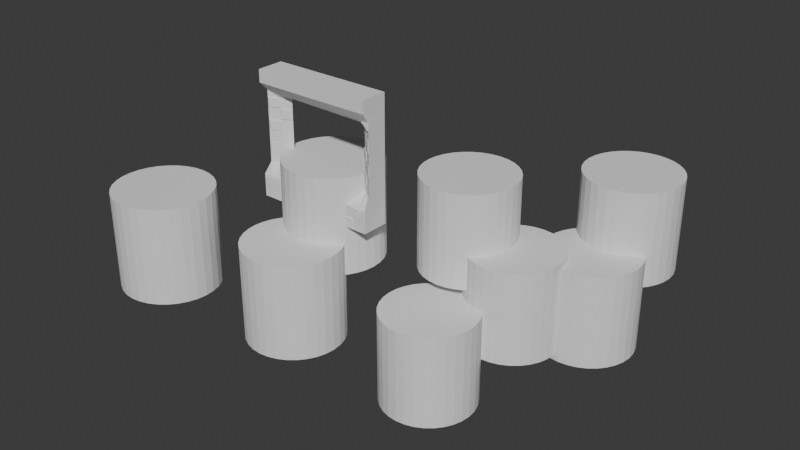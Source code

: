 # Source: Window.blend  (saved by Blender 4.5.88; exported with 4.5.12 LTS)
import bpy
from mathutils import Matrix  # noqa: F401  (used for matrix-valued properties, if any)

bpy.ops.wm.read_factory_settings(use_empty=True)
scene = bpy.context.scene
scene.name = 'Scene'

# ---- collections
col_collection = bpy.data.collections.new('Collection'); scene.collection.children.link(col_collection)

# ---- world
world_world = bpy.data.worlds.new('World'); scene.world = world_world
world_world.use_nodes = True; world_world.node_tree.nodes.clear()
_N = world_world.node_tree.nodes; _L = world_world.node_tree.links
n0 = _N.new('ShaderNodeOutputWorld'); n0.name = 'World Output'; n0.location = (200, 100)
n1 = _N.new('ShaderNodeBackground'); n1.name = 'Background'; n1.location = (-200, 100)
n1.inputs[0].default_value = (0.05088, 0.05088, 0.05088, 1.0)
_L.new(n1.outputs[0], n0.inputs[0])
n0.is_active_output = True
world_world.color = (0.05088, 0.05088, 0.05088)
world_world.sun_shadow_jitter_overblur = 0.0

# ---- meshes
me_cube_001 = bpy.data.meshes.new('Cube.001')
me_cube_001.from_pydata([(-1.0, 1.0, 1.0), (1.0, 1.0, 1.0), (-1.0, 1.0, -0.09118), (1.0, 1.0, -0.09422), (-0.9941, 0.689, 0.191), (1.006, 0.7886, 0.1848), (-0.9877, 1.02, 0.08436), (1.0, 1.0, 0.1023), (-1.0, 1.0, 0.8909), (1.0, 1.0, 0.8906), (-0.9941, 0.689, 0.8121), (1.006, 0.7886, 0.8076), (-1.0, 0.0, 1.0), (1.0, 0.0, 1.0), (1.0, 0.0, -0.09419), (-1.0, 0.0, -0.09445), (-1.0, -0.09954, 0.1909), (1.0, 0.0, 0.1871), (1.0, 0.0, 0.1023), (-1.0, 0.0, 0.1021), (-1.0, 0.0, 0.8906), (1.0, 0.0, 0.8906), (0.9993, 0.0, 0.81), (-1.001, -0.09954, 0.8139), (-0.05003, 1.0, 1.0), (-0.05003, 1.0, -0.09263), (-0.04412, 0.3587, 0.1881), (-0.03805, 1.024, 0.09027), (-0.05003, 1.0, 0.8907), (-0.04412, 0.7363, 0.81), (-0.05003, 0.0, 1.0), (-0.6586, 1.0, 1.0), (-0.6586, 1.0, -0.0917), (-0.6527, 0.3284, 0.19), (-0.6692, 1.02, 0.08397), (-0.6586, 1.0, 0.8908), (-0.6527, 0.706, 0.8113), (-0.6586, 0.0, 1.0), (0.5, 1.0, 1.0), (0.5, 1.0, -0.09346), (0.5059, 0.3861, 0.1863), (0.5, 1.0, 0.1029), (0.5, 1.0, 0.8907), (0.5059, 0.7637, 0.8087), (0.5, 0.0, 1.0), (0.2203, 1.0, 1.0), (0.2203, 1.0, -0.09308), (0.2262, 0.3737, 0.1871), (0.2203, 1.0, 0.1032), (0.2203, 1.0, 0.8907), (0.2262, 0.7512, 0.8093), (0.2203, 0.0, 1.0), (0.7798, 1.0, 1.0), (0.7798, 1.0, -0.09385), (0.7857, 0.3989, 0.1855), (0.7798, 1.0, 0.1026), (0.7798, 1.0, 0.8906), (0.7857, 0.7764, 0.8082), (0.7798, 0.0, 1.0), (-0.3448, 1.0, 1.0), (-0.3448, 1.0, -0.09218), (-0.3389, 0.3441, 0.189), (-0.3262, 1.024, 0.09063), (-0.3448, 1.0, 0.8908), (-0.3389, 0.7216, 0.8106), (-0.3448, 0.0, 1.0), (-0.9941, 0.689, 0.4667), (1.006, 0.7886, 0.4614), (-1.0, -0.09954, 0.4676), (0.9997, 0.0, 0.4637), (-0.6527, 0.3284, 0.4658), (0.7857, 0.3989, 0.462), (-1.001, -0.09954, 0.6679), (0.9995, 0.0, 0.664), (-0.6527, 0.3284, 0.6657), (0.7857, 0.3989, 0.6622), (-0.9941, 0.689, 0.6665), (1.006, 0.7886, 0.6616), (-0.9941, 0.689, 0.37), (1.006, 0.7886, 0.3642), (-1.0, -0.09954, 0.3704), (0.9998, 0.0, 0.3665), (-0.6527, 0.3284, 0.369), (0.7857, 0.3989, 0.3649), (-1.001, -0.09954, 0.7555), (0.9994, 0.0, 0.7516), (-0.04412, 0.3587, 0.7517), (-0.6527, 0.3284, 0.7531), (0.5059, 0.3861, 0.7504), (0.2262, 0.3737, 0.751), (0.7857, 0.3989, 0.7498), (-0.3389, 0.3441, 0.7524), (-0.9941, 0.689, 0.7539), (1.006, 0.7886, 0.7492), (-0.9941, 0.689, 0.2751), (1.006, 0.7886, 0.2691), (-1.0, -0.09954, 0.2752), (0.9999, 0.0, 0.2714), (-0.6527, 0.3284, 0.2741), (0.7857, 0.3989, 0.2698), (-0.9941, 0.689, 0.565), (1.006, 0.7886, 0.5599), (-1.0, -0.09954, 0.5661), (0.9996, 0.0, 0.5622), (-0.6527, 0.3284, 0.5642), (0.7857, 0.3989, 0.5605), (-0.8293, 1.0, 1.0), (-0.8293, 1.0, -0.09144), (-0.8234, 0.5087, 0.1905), (-0.8285, 1.02, 0.08417), (-0.8293, 1.0, 0.8909), (-0.8234, 0.6975, 0.8117), (-0.8293, 0.0, 1.0), (-0.8234, 0.5087, 0.4663), (-0.8234, 0.5087, 0.6661), (-0.8234, 0.5087, 0.3695), (-0.8234, 0.5087, 0.7535), (-0.8234, 0.5087, 0.2746), (-0.8234, 0.5087, 0.5646), (-0.4956, 1.0, 1.0), (-0.4956, 1.0, 0.8908), (-0.4896, 0.7141, 0.811), (-0.4956, 0.0, 1.0), (-0.4896, 0.3366, 0.7527), (-0.5017, 1.0, -0.09194), (-0.4958, 0.3363, 0.1895), (-0.5017, 1.0, 0.1042), (-0.1986, 1.0, -0.0924), (-0.1927, 0.3513, 0.1885), (-0.1833, 1.024, 0.09045), (0.09053, 1.0, -0.09286), (0.09644, 0.3665, 0.1876), (0.09053, 1.0, 0.1034), (0.3601, 1.0, -0.09327), (0.366, 0.3799, 0.1867), (0.3601, 1.0, 0.1031), (0.6517, 1.0, -0.09367), (0.6576, 0.393, 0.1859), (0.6517, 1.0, 0.1028), (0.6514, 1.0, 1.0), (0.6514, 1.0, 0.8906), (0.6573, 0.7706, 0.8084), (0.6514, 0.0, 1.0), (0.6573, 0.393, 0.7501), (0.3601, 1.0, 1.0), (0.3601, 1.0, 0.8907), (0.366, 0.7575, 0.809), (0.3601, 0.0, 1.0), (0.366, 0.3799, 0.7507), (0.09115, 1.0, 1.0), (0.09115, 1.0, 0.8907), (0.09706, 0.7441, 0.8096), (0.09115, 0.0, 1.0), (0.09706, 0.3665, 0.7513), (-0.1914, 1.0, 1.0), (-0.1914, 1.0, 0.8908), (-0.1855, 0.7293, 0.8103), (-0.1914, 0.0, 1.0), (-0.1855, 0.3517, 0.752), (0.8899, 1.0, 1.0), (0.8899, 1.0, -0.09403), (0.8958, 0.5937, 0.1852), (0.8899, 1.0, 0.1025), (0.8899, 1.0, 0.8906), (0.8958, 0.7825, 0.8079), (0.8899, 0.0, 1.0), (0.8958, 0.5937, 0.4617), (0.8958, 0.5937, 0.6619), (0.8958, 0.5937, 0.3645), (0.8958, 0.5937, 0.7495), (0.8958, 0.5937, 0.2694), (0.8958, 0.5937, 0.5602), (-0.9877, 1.02, 0.009238), (1.0, 1.0, 0.004045), (-1.0, 0.0, 0.003834), (1.0, 0.0, 0.004068), (-0.03805, 1.024, -0.001194), (-0.6692, 1.02, 0.008798), (0.5, 1.0, 0.004735), (0.2208, 1.017, -0.008912), (0.7798, 1.0, 0.004381), (-0.3483, 1.013, -0.005202), (-0.8293, 1.0, 0.006572), (-0.4998, 1.013, -0.004993), (-0.1986, 1.0, 0.0057), (0.09731, 1.017, -0.008723), (0.3601, 1.0, 0.004908), (0.6517, 1.0, 0.004543), (0.8899, 1.0, 0.004213), (-0.8293, 1.0, 0.1046), (-0.6586, 1.0, 0.1044), (-0.6513, 1.013, -0.004784), (-1.0, 1.0, 0.1048), (-1.0, 1.0, 0.006807), (-0.8284, 1.02, 0.009018), (-0.4998, 1.013, -0.0922), (-0.3483, 1.013, -0.09243), (-0.6586, 1.0, 0.006336), (-0.6513, 1.013, -0.09197), (-0.3262, 1.024, -0.0007956), (-0.5017, 1.0, 0.006119), (-0.1986, 1.0, 0.1038), (-0.05003, 1.0, 0.1036), (-0.03699, 1.017, -0.008517), (-0.3448, 1.0, 0.005902), (-0.3448, 1.0, 0.104), (-0.1833, 1.024, -0.0009929), (0.09733, 1.017, -0.09436), (0.2208, 1.017, -0.09457), (-0.05003, 1.0, 0.005495), (-0.03699, 1.017, -0.09414), (0.2203, 1.0, 0.005081), (0.09053, 1.0, 0.00528), (0.3473, 1.029, 0.01344), (0.2228, 1.029, 0.01359), (0.2228, 1.029, 0.09637), (0.3473, 1.029, 0.09623), (0.4871, 1.029, 0.01327), (0.3627, 1.029, 0.01342), (0.3627, 1.029, 0.09621), (0.4871, 1.029, 0.09608), (0.7704, 1.024, -0.08976), (0.6526, 1.024, -0.0896), (0.6526, 1.024, -0.001589), (0.7704, 1.024, -0.001738), (0.6424, 1.024, -0.08958), (0.5009, 1.024, -0.08939), (0.5009, 1.024, -0.001397), (0.6424, 1.024, -0.001576), (0.8781, 1.028, 0.009177), (0.7815, 1.028, 0.009324), (0.7815, 1.028, 0.09401), (0.8781, 1.028, 0.09388), (0.9882, 1.028, 0.009008), (0.8916, 1.028, 0.009156), (0.8916, 1.028, 0.09386), (0.9882, 1.028, 0.09373), (0.8835, 0.6046, 0.2719), (0.7795, 0.4206, 0.2723), (0.7795, 0.4206, 0.3548), (0.8835, 0.6046, 0.3544), (0.9945, 0.7929, 0.3718), (0.893, 0.6133, 0.3721), (0.893, 0.6133, 0.4517), (0.9945, 0.7929, 0.4514), (0.8796, 0.6034, 0.4717), (0.7793, 0.426, 0.472), (0.7793, 0.426, 0.5505), (0.8796, 0.6034, 0.5502), (0.9932, 0.7964, 0.5666), (0.8909, 0.6153, 0.5669), (0.8909, 0.6153, 0.6528), (0.9932, 0.7964, 0.6526), (0.8867, 0.5932, 0.6723), (0.7868, 0.4164, 0.6725), (0.7868, 0.4164, 0.7395), (0.8867, 0.5932, 0.7392), (0.989, 0.8167, 0.7497), (0.899, 0.6371, 0.7527), (0.8861, 0.8093, 0.8035), (0.9916, 0.814, 0.805), (-0.6518, 0.3419, 0.1968), (-0.8006, 0.4991, 0.1972), (-0.8006, 0.4991, 0.2495), (-0.6518, 0.3419, 0.2491), (0.9651, 0.8101, 0.7637), (0.9061, 0.6911, 0.765), (0.8932, 0.7967, 0.7962), (0.9688, 0.806, 0.7955), (-0.8173, 0.5152, 0.271), (-0.9817, 0.6888, 0.2715), (-0.9817, 0.6888, 0.3572), (-0.8173, 0.5152, 0.3567), (-0.6561, 0.3411, 0.3699), (-0.8172, 0.5112, 0.3704), (-0.8172, 0.5112, 0.4532), (-0.6561, 0.3411, 0.4527), (-0.8068, 0.5281, 0.4732), (-0.9625, 0.6926, 0.4736), (-0.9625, 0.6926, 0.5501), (-0.8068, 0.5281, 0.5497), (-0.6453, 0.3453, 0.5763), (-0.7993, 0.508, 0.5767), (-0.7993, 0.508, 0.654), (-0.6453, 0.3453, 0.6536), (-0.8095, 0.5288, 0.6688), (-0.971, 0.6994, 0.6692), (-0.971, 0.6994, 0.7433), (-0.8095, 0.5288, 0.7429), (-1.907, 1.979, -0.7737), (-1.907, 1.979, 0.07376), (-1.755, 2.013, -0.7737), (-1.755, 2.013, 0.07376), (-1.608, 2.113, -0.7737), (-1.608, 2.113, 0.07376), (-1.473, 2.275, -0.7737), (-1.473, 2.275, 0.07376), (-1.355, 2.493, -0.7737), (-1.355, 2.493, 0.07376), (-1.258, 2.759, -0.7737), (-1.258, 2.759, 0.07376), (-1.186, 3.062, -0.7737), (-1.186, 3.062, 0.07376), (-1.141, 3.391, -0.7737), (-1.141, 3.391, 0.07376), (-1.126, 3.734, -0.7737), (-1.126, 3.734, 0.07376), (-1.141, 4.076, -0.7737), (-1.141, 4.076, 0.07376), (-1.186, 4.405, -0.7737), (-1.186, 4.405, 0.07376), (-1.258, 4.708, -0.7737), (-1.258, 4.708, 0.07376), (-1.355, 4.974, -0.7737), (-1.355, 4.974, 0.07376), (-1.473, 5.192, -0.7737), (-1.473, 5.192, 0.07376), (-1.608, 5.354, -0.7737), (-1.608, 5.354, 0.07376), (-1.755, 5.454, -0.7737), (-1.755, 5.454, 0.07376), (-1.907, 5.488, -0.7737), (-1.907, 5.488, 0.07376), (-2.06, 5.454, -0.7737), (-2.06, 5.454, 0.07376), (-2.206, 5.354, -0.7737), (-2.206, 5.354, 0.07376), (-2.341, 5.192, -0.7737), (-2.341, 5.192, 0.07376), (-2.46, 4.974, -0.7737), (-2.46, 4.974, 0.07376), (-2.557, 4.708, -0.7737), (-2.557, 4.708, 0.07376), (-2.629, 4.405, -0.7737), (-2.629, 4.405, 0.07376), (-2.674, 4.076, -0.7737), (-2.674, 4.076, 0.07376), (-2.689, 3.734, -0.7737), (-2.689, 3.734, 0.07376), (-2.674, 3.391, -0.7737), (-2.674, 3.391, 0.07376), (-2.629, 3.062, -0.7737), (-2.629, 3.062, 0.07376), (-2.557, 2.759, -0.7737), (-2.557, 2.759, 0.07376), (-2.46, 2.493, -0.7737), (-2.46, 2.493, 0.07376), (-2.341, 2.275, -0.7737), (-2.341, 2.275, 0.07376), (-2.206, 2.113, -0.7737), (-2.206, 2.113, 0.07376), (-2.06, 2.013, -0.7737), (-2.06, 2.013, 0.07376), (-0.047, 0.207, -1.095), (-0.047, 0.207, -0.248), (0.1054, 0.2407, -1.095), (0.1054, 0.2407, -0.248), (0.252, 0.3406, -1.095), (0.252, 0.3406, -0.248), (0.387, 0.5027, -1.095), (0.387, 0.5027, -0.248), (0.5054, 0.7209, -1.095), (0.5054, 0.7209, -0.248), (0.6026, 0.9867, -1.095), (0.6026, 0.9867, -0.248), (0.6748, 1.29, -1.095), (0.6748, 1.29, -0.248), (0.7192, 1.619, -1.095), (0.7192, 1.619, -0.248), (0.7342, 1.961, -1.095), (0.7342, 1.961, -0.248), (0.7192, 2.304, -1.095), (0.7192, 2.304, -0.248), (0.6748, 2.633, -1.095), (0.6748, 2.633, -0.248), (0.6026, 2.936, -1.095), (0.6026, 2.936, -0.248), (0.5054, 3.202, -1.095), (0.5054, 3.202, -0.248), (0.387, 3.42, -1.095), (0.387, 3.42, -0.248), (0.252, 3.582, -1.095), (0.252, 3.582, -0.248), (0.1054, 3.682, -1.095), (0.1054, 3.682, -0.248), (-0.047, 3.716, -1.095), (-0.047, 3.716, -0.248), (-0.1994, 3.682, -1.095), (-0.1994, 3.682, -0.248), (-0.346, 3.582, -1.095), (-0.346, 3.582, -0.248), (-0.481, 3.42, -1.095), (-0.481, 3.42, -0.248), (-0.5994, 3.202, -1.095), (-0.5994, 3.202, -0.248), (-0.6966, 2.936, -1.095), (-0.6966, 2.936, -0.248), (-0.7688, 2.633, -1.095), (-0.7688, 2.633, -0.248), (-0.8132, 2.304, -1.095), (-0.8132, 2.304, -0.248), (-0.8283, 1.961, -1.095), (-0.8283, 1.961, -0.248), (-0.8132, 1.619, -1.095), (-0.8132, 1.619, -0.248), (-0.7688, 1.29, -1.095), (-0.7688, 1.29, -0.248), (-0.6966, 0.9867, -1.095), (-0.6966, 0.9867, -0.248), (-0.5994, 0.7209, -1.095), (-0.5994, 0.7209, -0.248), (-0.481, 0.5027, -1.095), (-0.481, 0.5027, -0.248), (-0.346, 0.3406, -1.095), (-0.346, 0.3406, -0.248), (-0.1994, 0.2407, -1.095), (-0.1994, 0.2407, -0.248), (2.359, -4.837, -1.218), (2.359, -4.837, -0.3707), (2.511, -4.803, -1.218), (2.511, -4.803, -0.3707), (2.658, -4.703, -1.218), (2.658, -4.703, -0.3707), (2.793, -4.541, -1.218), (2.793, -4.541, -0.3707), (2.911, -4.323, -1.218), (2.911, -4.323, -0.3707), (3.008, -4.057, -1.218), (3.008, -4.057, -0.3707), (3.08, -3.753, -1.218), (3.08, -3.753, -0.3707), (3.125, -3.424, -1.218), (3.125, -3.424, -0.3707), (3.14, -3.082, -1.218), (3.14, -3.082, -0.3707), (3.125, -2.74, -1.218), (3.125, -2.74, -0.3707), (3.08, -2.411, -1.218), (3.08, -2.411, -0.3707), (3.008, -2.107, -1.218), (3.008, -2.107, -0.3707), (2.911, -1.842, -1.218), (2.911, -1.842, -0.3707), (2.793, -1.623, -1.218), (2.793, -1.623, -0.3707), (2.658, -1.461, -1.218), (2.658, -1.461, -0.3707), (2.511, -1.361, -1.218), (2.511, -1.361, -0.3707), (2.359, -1.328, -1.218), (2.359, -1.328, -0.3707), (2.206, -1.361, -1.218), (2.206, -1.361, -0.3707), (2.06, -1.461, -1.218), (2.06, -1.461, -0.3707), (1.925, -1.623, -1.218), (1.925, -1.623, -0.3707), (1.806, -1.842, -1.218), (1.806, -1.842, -0.3707), (1.709, -2.107, -1.218), (1.709, -2.107, -0.3707), (1.637, -2.411, -1.218), (1.637, -2.411, -0.3707), (1.592, -2.74, -1.218), (1.592, -2.74, -0.3707), (1.577, -3.082, -1.218), (1.577, -3.082, -0.3707), (1.592, -3.424, -1.218), (1.592, -3.424, -0.3707), (1.637, -3.753, -1.218), (1.637, -3.753, -0.3707), (1.709, -4.057, -1.218), (1.709, -4.057, -0.3707), (1.806, -4.323, -1.218), (1.806, -4.323, -0.3707), (1.925, -4.541, -1.218), (1.925, -4.541, -0.3707), (2.06, -4.703, -1.218), (2.06, -4.703, -0.3707), (2.206, -4.803, -1.218), (2.206, -4.803, -0.3707), (1.526, -4.719, -0.6717), (1.526, -4.719, 0.1758), (1.679, -4.686, -0.6717), (1.679, -4.686, 0.1758), (1.825, -4.586, -0.6717), (1.825, -4.586, 0.1758), (1.96, -4.424, -0.6717), (1.96, -4.424, 0.1758), (2.079, -4.205, -0.6717), (2.079, -4.205, 0.1758), (2.176, -3.94, -0.6717), (2.176, -3.94, 0.1758), (2.248, -3.636, -0.6717), (2.248, -3.636, 0.1758), (2.292, -3.307, -0.6717), (2.292, -3.307, 0.1758), (2.307, -2.965, -0.6717), (2.307, -2.965, 0.1758), (2.292, -2.623, -0.6717), (2.292, -2.623, 0.1758), (2.248, -2.294, -0.6717), (2.248, -2.294, 0.1758), (2.176, -1.99, -0.6717), (2.176, -1.99, 0.1758), (2.079, -1.724, -0.6717), (2.079, -1.724, 0.1758), (1.96, -1.506, -0.6717), (1.96, -1.506, 0.1758), (1.825, -1.344, -0.6717), (1.825, -1.344, 0.1758), (1.679, -1.244, -0.6717), (1.679, -1.244, 0.1758), (1.526, -1.211, -0.6717), (1.526, -1.211, 0.1758), (1.374, -1.244, -0.6717), (1.374, -1.244, 0.1758), (1.227, -1.344, -0.6717), (1.227, -1.344, 0.1758), (1.092, -1.506, -0.6717), (1.092, -1.506, 0.1758), (0.9737, -1.724, -0.6717), (0.9737, -1.724, 0.1758), (0.8766, -1.99, -0.6717), (0.8766, -1.99, 0.1758), (0.8044, -2.294, -0.6717), (0.8044, -2.294, 0.1758), (0.7599, -2.623, -0.6717), (0.7599, -2.623, 0.1758), (0.7449, -2.965, -0.6717), (0.7449, -2.965, 0.1758), (0.7599, -3.307, -0.6717), (0.7599, -3.307, 0.1758), (0.8044, -3.636, -0.6717), (0.8044, -3.636, 0.1758), (0.8766, -3.94, -0.6717), (0.8766, -3.94, 0.1758), (0.9737, -4.205, -0.6717), (0.9737, -4.205, 0.1758), (1.092, -4.424, -0.6717), (1.092, -4.424, 0.1758), (1.227, -4.586, -0.6717), (1.227, -4.586, 0.1758), (1.374, -4.686, -0.6717), (1.374, -4.686, 0.1758), (1.718, -2.086, -1.621), (1.718, -2.086, -0.7736), (1.87, -2.053, -1.621), (1.87, -2.053, -0.7736), (2.017, -1.953, -1.621), (2.017, -1.953, -0.7736), (2.152, -1.791, -1.621), (2.152, -1.791, -0.7736), (2.271, -1.573, -1.621), (2.271, -1.573, -0.7736), (2.368, -1.307, -1.621), (2.368, -1.307, -0.7736), (2.44, -1.003, -1.621), (2.44, -1.003, -0.7736), (2.484, -0.6742, -1.621), (2.484, -0.6742, -0.7736), (2.499, -0.332, -1.621), (2.499, -0.332, -0.7736), (2.484, 0.0103, -1.621), (2.484, 0.0103, -0.7736), (2.44, 0.3394, -1.621), (2.44, 0.3394, -0.7736), (2.368, 0.6427, -1.621), (2.368, 0.6427, -0.7736), (2.271, 0.9086, -1.621), (2.271, 0.9086, -0.7736), (2.152, 1.127, -1.621), (2.152, 1.127, -0.7736), (2.017, 1.289, -1.621), (2.017, 1.289, -0.7736), (1.87, 1.389, -1.621), (1.87, 1.389, -0.7736), (1.718, 1.422, -1.621), (1.718, 1.422, -0.7736), (1.566, 1.389, -1.621), (1.566, 1.389, -0.7736), (1.419, 1.289, -1.621), (1.419, 1.289, -0.7736), (1.284, 1.127, -1.621), (1.284, 1.127, -0.7736), (1.166, 0.9086, -1.621), (1.166, 0.9086, -0.7736), (1.068, 0.6427, -1.621), (1.068, 0.6427, -0.7736), (0.9963, 0.3394, -1.621), (0.9963, 0.3394, -0.7736), (0.9518, 0.0103, -1.621), (0.9518, 0.0103, -0.7736), (0.9368, -0.332, -1.621), (0.9368, -0.332, -0.7736), (0.9518, -0.6742, -1.621), (0.9518, -0.6742, -0.7736), (0.9963, -1.003, -1.621), (0.9963, -1.003, -0.7736), (1.068, -1.307, -1.621), (1.068, -1.307, -0.7736), (1.166, -1.573, -1.621), (1.166, -1.573, -0.7736), (1.284, -1.791, -1.621), (1.284, -1.791, -0.7736), (1.419, -1.953, -1.621), (1.419, -1.953, -0.7736), (1.566, -2.053, -1.621), (1.566, -2.053, -0.7736), (3.218, -6.622, -1.267), (3.218, -6.622, -0.4193), (3.37, -6.588, -1.267), (3.37, -6.588, -0.4193), (3.517, -6.488, -1.267), (3.517, -6.488, -0.4193), (3.652, -6.326, -1.267), (3.652, -6.326, -0.4193), (3.77, -6.108, -1.267), (3.77, -6.108, -0.4193), (3.867, -5.842, -1.267), (3.867, -5.842, -0.4193), (3.939, -5.539, -1.267), (3.939, -5.539, -0.4193), (3.984, -5.21, -1.267), (3.984, -5.21, -0.4193), (3.999, -4.867, -1.267), (3.999, -4.867, -0.4193), (3.984, -4.525, -1.267), (3.984, -4.525, -0.4193), (3.939, -4.196, -1.267), (3.939, -4.196, -0.4193), (3.867, -3.893, -1.267), (3.867, -3.893, -0.4193), (3.77, -3.627, -1.267), (3.77, -3.627, -0.4193), (3.652, -3.409, -1.267), (3.652, -3.409, -0.4193), (3.517, -3.247, -1.267), (3.517, -3.247, -0.4193), (3.37, -3.147, -1.267), (3.37, -3.147, -0.4193), (3.218, -3.113, -1.267), (3.218, -3.113, -0.4193), (3.065, -3.147, -1.267), (3.065, -3.147, -0.4193), (2.919, -3.247, -1.267), (2.919, -3.247, -0.4193), (2.784, -3.409, -1.267), (2.784, -3.409, -0.4193), (2.665, -3.627, -1.267), (2.665, -3.627, -0.4193), (2.568, -3.893, -1.267), (2.568, -3.893, -0.4193), (2.496, -4.196, -1.267), (2.496, -4.196, -0.4193), (2.451, -4.525, -1.267), (2.451, -4.525, -0.4193), (2.436, -4.867, -1.267), (2.436, -4.867, -0.4193), (2.451, -5.21, -1.267), (2.451, -5.21, -0.4193), (2.496, -5.539, -1.267), (2.496, -5.539, -0.4193), (2.568, -5.842, -1.267), (2.568, -5.842, -0.4193), (2.665, -6.108, -1.267), (2.665, -6.108, -0.4193), (2.784, -6.326, -1.267), (2.784, -6.326, -0.4193), (2.919, -6.488, -1.267), (2.919, -6.488, -0.4193), (3.065, -6.588, -1.267), (3.065, -6.588, -0.4193), (3.3, -8.612, -0.7087), (3.3, -8.612, 0.1387), (3.453, -8.578, -0.7087), (3.453, -8.578, 0.1387), (3.599, -8.478, -0.7087), (3.599, -8.478, 0.1387), (3.734, -8.316, -0.7087), (3.734, -8.316, 0.1387), (3.853, -8.098, -0.7087), (3.853, -8.098, 0.1387), (3.95, -7.832, -0.7087), (3.95, -7.832, 0.1387), (4.022, -7.528, -0.7087), (4.022, -7.528, 0.1387), (4.067, -7.199, -0.7087), (4.067, -7.199, 0.1387), (4.082, -6.857, -0.7087), (4.082, -6.857, 0.1387), (4.067, -6.515, -0.7087), (4.067, -6.515, 0.1387), (4.022, -6.186, -0.7087), (4.022, -6.186, 0.1387), (3.95, -5.882, -0.7087), (3.95, -5.882, 0.1387), (3.853, -5.617, -0.7087), (3.853, -5.617, 0.1387), (3.734, -5.398, -0.7087), (3.734, -5.398, 0.1387), (3.599, -5.236, -0.7087), (3.599, -5.236, 0.1387), (3.453, -5.136, -0.7087), (3.453, -5.136, 0.1387), (3.3, -5.103, -0.7087), (3.3, -5.103, 0.1387), (3.148, -5.136, -0.7087), (3.148, -5.136, 0.1387), (3.001, -5.236, -0.7087), (3.001, -5.236, 0.1387), (2.866, -5.398, -0.7087), (2.866, -5.398, 0.1387), (2.748, -5.617, -0.7087), (2.748, -5.617, 0.1387), (2.651, -5.882, -0.7087), (2.651, -5.882, 0.1387), (2.579, -6.186, -0.7087), (2.579, -6.186, 0.1387), (2.534, -6.515, -0.7087), (2.534, -6.515, 0.1387), (2.519, -6.857, -0.7087), (2.519, -6.857, 0.1387), (2.534, -7.199, -0.7087), (2.534, -7.199, 0.1387), (2.579, -7.528, -0.7087), (2.579, -7.528, 0.1387), (2.651, -7.832, -0.7087), (2.651, -7.832, 0.1387), (2.748, -8.098, -0.7087), (2.748, -8.098, 0.1387), (2.866, -8.316, -0.7087), (2.866, -8.316, 0.1387), (3.001, -8.478, -0.7087), (3.001, -8.478, 0.1387), (3.148, -8.578, -0.7087), (3.148, -8.578, 0.1387), (0.0, -1.754, -0.5211), (0.0, -1.754, 0.3263), (0.1524, -1.721, -0.5211), (0.1524, -1.721, 0.3263), (0.299, -1.621, -0.5211), (0.299, -1.621, 0.3263), (0.434, -1.459, -0.5211), (0.434, -1.459, 0.3263), (0.5524, -1.241, -0.5211), (0.5524, -1.241, 0.3263), (0.6496, -0.9747, -0.5211), (0.6496, -0.9747, 0.3263), (0.7218, -0.6714, -0.5211), (0.7218, -0.6714, 0.3263), (0.7662, -0.3423, -0.5211), (0.7662, -0.3423, 0.3263), (0.7812, 0.0, -0.5211), (0.7812, 0.0, 0.3263), (0.7662, 0.3423, -0.5211), (0.7662, 0.3423, 0.3263), (0.7218, 0.6714, -0.5211), (0.7218, 0.6714, 0.3263), (0.6496, 0.9747, -0.5211), (0.6496, 0.9747, 0.3263), (0.5524, 1.241, -0.5211), (0.5524, 1.241, 0.3263), (0.434, 1.459, -0.5211), (0.434, 1.459, 0.3263), (0.299, 1.621, -0.5211), (0.299, 1.621, 0.3263), (0.1524, 1.721, -0.5211), (0.1524, 1.721, 0.3263), (0.0, 1.754, -0.5211), (0.0, 1.754, 0.3263), (-0.1524, 1.721, -0.5211), (-0.1524, 1.721, 0.3263), (-0.299, 1.621, -0.5211), (-0.299, 1.621, 0.3263), (-0.434, 1.459, -0.5211), (-0.434, 1.459, 0.3263), (-0.5524, 1.241, -0.5211), (-0.5524, 1.241, 0.3263), (-0.6496, 0.9747, -0.5211), (-0.6496, 0.9747, 0.3263), (-0.7218, 0.6714, -0.5211), (-0.7218, 0.6714, 0.3263), (-0.7662, 0.3423, -0.5211), (-0.7662, 0.3423, 0.3263), (-0.7812, 0.0, -0.5211), (-0.7812, 0.0, 0.3263), (-0.7662, -0.3423, -0.5211), (-0.7662, -0.3423, 0.3263), (-0.7218, -0.6714, -0.5211), (-0.7218, -0.6714, 0.3263), (-0.6496, -0.9747, -0.5211), (-0.6496, -0.9747, 0.3263), (-0.5524, -1.241, -0.5211), (-0.5524, -1.241, 0.3263), (-0.434, -1.459, -0.5211), (-0.434, -1.459, 0.3263), (-0.299, -1.621, -0.5211), (-0.299, -1.621, 0.3263), (-0.1524, -1.721, -0.5211), (-0.1524, -1.721, 0.3263)], [], [(21, 9, 1, 13), (110, 8, 0, 106), (189, 192, 4, 108), (18, 7, 5, 17), (175, 173, 7, 18), (194, 172, 6, 109), (111, 10, 8, 110), (22, 11, 9, 21), (85, 93, 11, 22), (116, 92, 10, 111), (92, 84, 23, 10), (10, 23, 20, 8), (193, 174, 19, 192), (192, 19, 16, 4), (8, 20, 12, 0), (106, 0, 12, 112), (149, 24, 30, 152), (153, 86, 29, 151), (151, 29, 28, 150), (212, 209, 202, 132), (132, 202, 26, 131), (150, 28, 24, 149), (119, 31, 37, 122), (123, 87, 36, 121), (121, 36, 35, 120), (200, 197, 190, 126), (126, 190, 33, 125), (120, 35, 31, 119), (140, 42, 38, 139), (138, 41, 40, 137), (187, 178, 41, 138), (141, 43, 42, 140), (143, 88, 43, 141), (139, 38, 44, 142), (145, 49, 45, 144), (135, 48, 47, 134), (213, 214, 215, 216), (146, 50, 49, 145), (148, 89, 50, 146), (144, 45, 51, 147), (159, 52, 58, 165), (169, 90, 57, 164), (164, 57, 56, 163), (229, 230, 231, 232), (162, 55, 54, 161), (163, 56, 52, 159), (155, 63, 59, 154), (201, 205, 61, 128), (206, 199, 62, 129), (156, 64, 63, 155), (158, 91, 64, 156), (154, 59, 65, 157), (168, 83, 71, 166), (78, 80, 68, 66), (115, 78, 66, 113), (81, 79, 67, 69), (171, 105, 75, 167), (100, 102, 72, 76), (118, 100, 76, 114), (103, 101, 77, 73), (97, 95, 79, 81), (269, 270, 271, 272), (94, 96, 80, 78), (237, 238, 239, 240), (253, 254, 255, 256), (76, 72, 84, 92), (285, 286, 287, 288), (73, 77, 93, 85), (161, 54, 99, 170), (4, 16, 96, 94), (108, 4, 94, 117), (17, 5, 95, 97), (69, 67, 101, 103), (277, 278, 279, 280), (66, 68, 102, 100), (245, 246, 247, 248), (70, 113, 118, 104), (261, 262, 263, 264), (74, 114, 116, 87), (98, 117, 115, 82), (281, 282, 283, 284), (273, 274, 275, 276), (31, 106, 112, 37), (87, 116, 111, 36), (36, 111, 110, 35), (177, 194, 109, 34), (190, 189, 108, 33), (35, 110, 106, 31), (63, 120, 119, 59), (64, 121, 120, 63), (91, 123, 121, 64), (59, 119, 122, 65), (205, 126, 125, 61), (204, 200, 126, 205), (176, 206, 129, 27), (202, 201, 128, 26), (48, 132, 131, 47), (211, 212, 132, 48), (217, 218, 219, 220), (41, 135, 134, 40), (180, 187, 138, 55), (55, 138, 137, 54), (52, 139, 142, 58), (90, 143, 141, 57), (57, 141, 140, 56), (56, 140, 139, 52), (38, 144, 147, 44), (88, 148, 146, 43), (43, 146, 145, 42), (42, 145, 144, 38), (49, 150, 149, 45), (50, 151, 150, 49), (89, 153, 151, 50), (45, 149, 152, 51), (24, 154, 157, 30), (86, 158, 156, 29), (29, 156, 155, 28), (28, 155, 154, 24), (67, 166, 171, 101), (5, 161, 170, 95), (77, 167, 169, 93), (95, 170, 168, 79), (249, 250, 251, 252), (241, 242, 243, 244), (9, 163, 159, 1), (7, 162, 161, 5), (233, 234, 235, 236), (11, 164, 163, 9), (265, 266, 267, 268), (1, 159, 165, 13), (3, 160, 188, 173), (221, 222, 223, 224), (39, 133, 186, 178), (208, 207, 185, 179), (25, 127, 184, 209), (196, 195, 183, 181), (32, 107, 182, 197), (127, 60, 204, 184), (160, 53, 180, 188), (133, 46, 211, 186), (225, 226, 227, 228), (195, 198, 191, 183), (207, 210, 203, 185), (2, 15, 174, 193), (107, 2, 193, 182), (14, 3, 173, 175), (34, 109, 189, 190), (177, 34, 190, 197), (109, 6, 192, 189), (6, 172, 193, 192), (194, 177, 197, 182), (172, 194, 182, 193), (195, 196, 60, 124), (198, 195, 124, 32), (191, 198, 32, 197), (196, 181, 204, 60), (181, 183, 200, 204), (183, 191, 197, 200), (27, 129, 201, 202), (176, 27, 202, 209), (62, 199, 204, 205), (129, 62, 205, 201), (206, 176, 209, 184), (199, 206, 184, 204), (207, 208, 46, 130), (210, 207, 130, 25), (203, 210, 25, 209), (208, 179, 211, 46), (179, 185, 212, 211), (185, 203, 209, 212), (186, 211, 214, 213), (211, 48, 215, 214), (48, 135, 216, 215), (135, 186, 213, 216), (178, 186, 218, 217), (186, 135, 219, 218), (135, 41, 220, 219), (41, 178, 217, 220), (53, 136, 222, 221), (136, 187, 223, 222), (187, 180, 224, 223), (180, 53, 221, 224), (136, 39, 226, 225), (39, 178, 227, 226), (178, 187, 228, 227), (187, 136, 225, 228), (188, 180, 230, 229), (180, 55, 231, 230), (55, 162, 232, 231), (162, 188, 229, 232), (173, 188, 234, 233), (188, 162, 235, 234), (162, 7, 236, 235), (7, 173, 233, 236), (170, 99, 238, 237), (99, 83, 239, 238), (83, 168, 240, 239), (168, 170, 237, 240), (79, 168, 242, 241), (168, 166, 243, 242), (166, 67, 244, 243), (67, 79, 241, 244), (166, 71, 246, 245), (71, 105, 247, 246), (105, 171, 248, 247), (171, 166, 245, 248), (101, 171, 250, 249), (171, 167, 251, 250), (167, 77, 252, 251), (77, 101, 249, 252), (167, 75, 254, 253), (75, 90, 255, 254), (90, 169, 256, 255), (169, 167, 253, 256), (93, 169, 258, 257), (169, 164, 259, 258), (164, 11, 260, 259), (11, 93, 257, 260), (33, 108, 262, 261), (108, 117, 263, 262), (117, 98, 264, 263), (98, 33, 261, 264), (257, 258, 266, 265), (258, 259, 267, 266), (259, 260, 268, 267), (260, 257, 265, 268), (117, 94, 270, 269), (94, 78, 271, 270), (78, 115, 272, 271), (115, 117, 269, 272), (82, 115, 274, 273), (115, 113, 275, 274), (113, 70, 276, 275), (70, 82, 273, 276), (113, 66, 278, 277), (66, 100, 279, 278), (100, 118, 280, 279), (118, 113, 277, 280), (104, 118, 282, 281), (118, 114, 283, 282), (114, 74, 284, 283), (74, 104, 281, 284), (114, 76, 286, 285), (76, 92, 287, 286), (92, 116, 288, 287), (116, 114, 285, 288), (289, 290, 292, 291), (291, 292, 294, 293), (293, 294, 296, 295), (295, 296, 298, 297), (297, 298, 300, 299), (299, 300, 302, 301), (301, 302, 304, 303), (303, 304, 306, 305), (305, 306, 308, 307), (307, 308, 310, 309), (309, 310, 312, 311), (311, 312, 314, 313), (313, 314, 316, 315), (315, 316, 318, 317), (317, 318, 320, 319), (319, 320, 322, 321), (321, 322, 324, 323), (323, 324, 326, 325), (325, 326, 328, 327), (327, 328, 330, 329), (329, 330, 332, 331), (331, 332, 334, 333), (333, 334, 336, 335), (335, 336, 338, 337), (337, 338, 340, 339), (339, 340, 342, 341), (341, 342, 344, 343), (343, 344, 346, 345), (345, 346, 348, 347), (347, 348, 350, 349), (292, 290, 352, 350, 348, 346, 344, 342, 340, 338, 336, 334, 332, 330, 328, 326, 324, 322, 320, 318, 316, 314, 312, 310, 308, 306, 304, 302, 300, 298, 296, 294), (349, 350, 352, 351), (351, 352, 290, 289), (289, 291, 293, 295, 297, 299, 301, 303, 305, 307, 309, 311, 313, 315, 317, 319, 321, 323, 325, 327, 329, 331, 333, 335, 337, 339, 341, 343, 345, 347, 349, 351), (507, 508, 510, 509), (493, 494, 496, 495), (353, 354, 356, 355), (457, 458, 460, 459), (435, 436, 438, 437), (355, 356, 358, 357), (455, 456, 458, 457), (573, 574, 576, 575), (357, 358, 360, 359), (645, 646, 648, 647), (559, 560, 562, 561), (359, 360, 362, 361), (487, 488, 490, 489), (433, 434, 436, 435), (361, 362, 364, 363), (453, 454, 456, 455), (515, 516, 518, 517), (363, 364, 366, 365), (575, 576, 578, 577), (365, 366, 368, 367), (561, 562, 564, 563), (431, 432, 434, 433), (367, 368, 370, 369), (451, 452, 454, 453), (625, 626, 628, 627), (369, 370, 372, 371), (509, 510, 512, 511), (495, 496, 498, 497), (371, 372, 374, 373), (615, 616, 618, 617), (429, 430, 432, 431), (373, 374, 376, 375), (449, 450, 452, 451), (639, 640, 642, 641), (375, 376, 378, 377), (751, 752, 754, 753), (377, 378, 380, 379), (489, 490, 492, 491), (427, 428, 430, 429), (379, 380, 382, 381), (447, 448, 450, 449), (517, 518, 520, 519), (381, 382, 384, 383), (773, 774, 776, 775), (579, 580, 582, 581), (383, 384, 386, 385), (643, 644, 646, 645), (425, 426, 428, 427), (385, 386, 388, 387), (445, 446, 448, 447), (551, 552, 554, 553), (387, 388, 390, 389), (511, 512, 514, 513), (497, 498, 500, 499), (389, 390, 392, 391), (581, 582, 584, 583), (423, 424, 426, 425), (391, 392, 394, 393), (443, 444, 446, 445), (393, 394, 396, 395), (553, 554, 556, 555), (623, 624, 626, 625), (395, 396, 398, 397), (491, 492, 494, 493), (421, 422, 424, 423), (397, 398, 400, 399), (441, 442, 444, 443), (519, 520, 522, 521), (399, 400, 402, 401), (709, 710, 712, 711), (637, 638, 640, 639), (401, 402, 404, 403), (687, 688, 690, 689), (419, 420, 422, 421), (403, 404, 406, 405), (439, 440, 442, 441), (679, 680, 682, 681), (405, 406, 408, 407), (513, 514, 516, 515), (689, 690, 692, 691), (407, 408, 410, 409), (417, 418, 420, 419), (409, 410, 412, 411), (437, 438, 440, 439), (571, 572, 574, 573), (411, 412, 414, 413), (356, 354, 416, 414, 412, 410, 408, 406, 404, 402, 400, 398, 396, 394, 392, 390, 388, 386, 384, 382, 380, 378, 376, 374, 372, 370, 368, 366, 364, 362, 360, 358), (557, 558, 560, 559), (413, 414, 416, 415), (703, 704, 706, 705), (767, 768, 770, 769), (415, 416, 354, 353), (353, 355, 357, 359, 361, 363, 365, 367, 369, 371, 373, 375, 377, 379, 381, 383, 385, 387, 389, 391, 393, 395, 397, 399, 401, 403, 405, 407, 409, 411, 413, 415), (617, 618, 620, 619), (459, 460, 462, 461), (485, 486, 488, 487), (555, 556, 558, 557), (461, 462, 464, 463), (583, 584, 586, 585), (505, 506, 508, 507), (463, 464, 466, 465), (753, 754, 756, 755), (465, 466, 468, 467), (483, 484, 486, 485), (707, 708, 710, 709), (467, 468, 470, 469), (503, 504, 506, 505), (469, 470, 472, 471), (701, 702, 704, 703), (577, 578, 580, 579), (471, 472, 474, 473), (481, 482, 484, 483), (473, 474, 476, 475), (635, 636, 638, 637), (501, 502, 504, 503), (475, 476, 478, 477), (621, 622, 624, 623), (437, 439, 441, 443, 445, 447, 449, 451, 453, 455, 457, 459, 461, 463, 465, 467, 469, 471, 473, 475, 477, 479, 417, 419, 421, 423, 425, 427, 429, 431, 433, 435), (477, 478, 480, 479), (499, 500, 502, 501), (521, 522, 524, 523), (479, 480, 418, 417), (460, 458, 456, 454, 452, 450, 448, 446, 444, 442, 440, 438, 436, 434, 432, 430, 428, 426, 424, 422, 420, 418, 480, 478, 476, 474, 472, 470, 468, 466, 464, 462), (523, 524, 526, 525), (549, 550, 552, 551), (619, 620, 622, 621), (525, 526, 528, 527), (647, 648, 650, 649), (569, 570, 572, 571), (527, 528, 530, 529), (681, 682, 684, 683), (529, 530, 532, 531), (547, 548, 550, 549), (531, 532, 534, 533), (699, 700, 702, 701), (567, 568, 570, 569), (533, 534, 536, 535), (685, 686, 688, 687), (641, 642, 644, 643), (535, 536, 538, 537), (545, 546, 548, 547), (771, 772, 774, 773), (537, 538, 540, 539), (565, 566, 568, 567), (539, 540, 542, 541), (765, 766, 768, 767), (509, 511, 513, 515, 517, 519, 521, 523, 525, 527, 529, 531, 533, 535, 537, 539, 541, 543, 481, 483, 485, 487, 489, 491, 493, 495, 497, 499, 501, 503, 505, 507), (541, 542, 544, 543), (563, 564, 566, 565), (585, 586, 588, 587), (543, 544, 482, 481), (518, 516, 514, 512, 510, 508, 506, 504, 502, 500, 498, 496, 494, 492, 490, 488, 486, 484, 482, 544, 542, 540, 538, 536, 534, 532, 530, 528, 526, 524, 522, 520), (743, 744, 746, 745), (683, 684, 686, 685), (587, 588, 590, 589), (613, 614, 616, 615), (589, 590, 592, 591), (633, 634, 636, 635), (591, 592, 594, 593), (711, 712, 714, 713), (593, 594, 596, 595), (611, 612, 614, 613), (745, 746, 748, 747), (595, 596, 598, 597), (691, 692, 694, 693), (631, 632, 634, 633), (597, 598, 600, 599), (713, 714, 716, 715), (599, 600, 602, 601), (609, 610, 612, 611), (705, 706, 708, 707), (601, 602, 604, 603), (629, 630, 632, 631), (603, 604, 606, 605), (581, 583, 585, 587, 589, 591, 593, 595, 597, 599, 601, 603, 605, 607, 545, 547, 549, 551, 553, 555, 557, 559, 561, 563, 565, 567, 569, 571, 573, 575, 577, 579), (605, 606, 608, 607), (627, 628, 630, 629), (649, 650, 652, 651), (607, 608, 546, 545), (558, 556, 554, 552, 550, 548, 546, 608, 606, 604, 602, 600, 598, 596, 594, 592, 590, 588, 586, 584, 582, 580, 578, 576, 574, 572, 570, 568, 566, 564, 562, 560), (747, 748, 750, 749), (651, 652, 654, 653), (677, 678, 680, 679), (653, 654, 656, 655), (697, 698, 700, 699), (655, 656, 658, 657), (775, 776, 778, 777), (657, 658, 660, 659), (675, 676, 678, 677), (659, 660, 662, 661), (695, 696, 698, 697), (755, 756, 758, 757), (661, 662, 664, 663), (777, 778, 780, 779), (663, 664, 666, 665), (769, 770, 772, 771), (673, 674, 676, 675), (665, 666, 668, 667), (693, 694, 696, 695), (667, 668, 670, 669), (628, 626, 624, 622, 620, 618, 616, 614, 612, 610, 672, 670, 668, 666, 664, 662, 660, 658, 656, 654, 652, 650, 648, 646, 644, 642, 640, 638, 636, 634, 632, 630), (669, 670, 672, 671), (763, 764, 766, 765), (749, 750, 752, 751), (671, 672, 610, 609), (617, 619, 621, 623, 625, 627, 629, 631, 633, 635, 637, 639, 641, 643, 645, 647, 649, 651, 653, 655, 657, 659, 661, 663, 665, 667, 669, 671, 609, 611, 613, 615), (715, 716, 718, 717), (741, 742, 744, 743), (717, 718, 720, 719), (761, 762, 764, 763), (719, 720, 722, 721), (721, 722, 724, 723), (739, 740, 742, 741), (723, 724, 726, 725), (759, 760, 762, 761), (725, 726, 728, 727), (727, 728, 730, 729), (737, 738, 740, 739), (729, 730, 732, 731), (757, 758, 760, 759), (731, 732, 734, 733), (690, 688, 686, 684, 682, 680, 678, 676, 674, 736, 734, 732, 730, 728, 726, 724, 722, 720, 718, 716, 714, 712, 710, 708, 706, 704, 702, 700, 698, 696, 694, 692), (733, 734, 736, 735), (735, 736, 674, 673), (711, 713, 715, 717, 719, 721, 723, 725, 727, 729, 731, 733, 735, 673, 675, 677, 679, 681, 683, 685, 687, 689, 691, 693, 695, 697, 699, 701, 703, 705, 707, 709), (779, 780, 782, 781), (781, 782, 784, 783), (783, 784, 786, 785), (785, 786, 788, 787), (787, 788, 790, 789), (789, 790, 792, 791), (791, 792, 794, 793), (793, 794, 796, 795), (795, 796, 798, 797), (750, 748, 746, 744, 742, 740, 738, 800, 798, 796, 794, 792, 790, 788, 786, 784, 782, 780, 778, 776, 774, 772, 770, 768, 766, 764, 762, 760, 758, 756, 754, 752), (797, 798, 800, 799), (799, 800, 738, 737), (765, 767, 769, 771, 773, 775, 777, 779, 781, 783, 785, 787, 789, 791, 793, 795, 797, 799, 737, 739, 741, 743, 745, 747, 749, 751, 753, 755, 757, 759, 761, 763)])
_uv = me_cube_001.uv_layers.new(name='UVMap')
_uv.uv.foreach_set('vector', [0.6113, 0.625, 0.6113, 0.5, 0.625, 0.5, 0.625, 0.625, 0.6114, 0.2713, 0.6114, 0.25, 0.625, 0.25, 0.625, 0.2713, 0.5131, 0.2713, 0.5131, 0.25, 0.5237, 0.25, 0.5236, 0.2713, 0.5128, 0.625, 0.5128, 0.5, 0.5234, 0.5, 0.5234, 0.625, 0.5005, 0.625, 0.5005, 0.5, 0.5128, 0.5, 0.5128, 0.625, 0.5023, 0.2713, 0.5023, 0.2514, 0.5117, 0.2514, 0.5116, 0.2713, 0.6046, 0.2713, 0.6046, 0.25, 0.6114, 0.25, 0.6114, 0.2713, 0.6045, 0.625, 0.6045, 0.5, 0.6113, 0.5, 0.6113, 0.625, 0.5939, 0.625, 0.5939, 0.5, 0.6045, 0.5, 0.6045, 0.625, 0.594, 0.2713, 0.594, 0.25, 0.6046, 0.25, 0.6046, 0.2713, 0.594, 0.25, 0.5939, 0.125, 0.6045, 0.125, 0.6046, 0.25, 0.6046, 0.25, 0.6045, 0.125, 0.6113, 0.125, 0.6114, 0.25, 0.5009, 0.25, 0.5005, 0.125, 0.5128, 0.125, 0.5131, 0.25, 0.5131, 0.25, 0.5128, 0.125, 0.5234, 0.125, 0.5237, 0.25, 0.6114, 0.25, 0.6113, 0.125, 0.625, 0.125, 0.625, 0.25, 0.8537, 0.5, 0.875, 0.5, 0.875, 0.625, 0.8537, 0.625, 0.7367, 0.5, 0.7563, 0.5, 0.7563, 0.625, 0.7367, 0.625, 0.594, 0.3883, 0.594, 0.3687, 0.6046, 0.3687, 0.6046, 0.3883, 0.6046, 0.3883, 0.6046, 0.3687, 0.6113, 0.3687, 0.6113, 0.3883, 0.5007, 0.3882, 0.5007, 0.3687, 0.513, 0.3687, 0.5129, 0.3882, 0.5129, 0.3882, 0.513, 0.3687, 0.5235, 0.3687, 0.5235, 0.3882, 0.6113, 0.3883, 0.6113, 0.3687, 0.625, 0.3687, 0.625, 0.3883, 0.8119, 0.5, 0.8323, 0.5, 0.8323, 0.625, 0.8119, 0.625, 0.594, 0.3131, 0.594, 0.2927, 0.6046, 0.2927, 0.6046, 0.3131, 0.6046, 0.3131, 0.6046, 0.2927, 0.6114, 0.2927, 0.6114, 0.3131, 0.5008, 0.3123, 0.5008, 0.2927, 0.513, 0.2927, 0.513, 0.3123, 0.513, 0.3123, 0.513, 0.2927, 0.5236, 0.2927, 0.5236, 0.3123, 0.6114, 0.3131, 0.6114, 0.2927, 0.625, 0.2927, 0.625, 0.3131, 0.6113, 0.4548, 0.6113, 0.4375, 0.625, 0.4375, 0.625, 0.4548, 0.5128, 0.4549, 0.5129, 0.4375, 0.5235, 0.4375, 0.5234, 0.4549, 0.5006, 0.4549, 0.5006, 0.4375, 0.5129, 0.4375, 0.5128, 0.4549, 0.6046, 0.4548, 0.6046, 0.4375, 0.6113, 0.4375, 0.6113, 0.4548, 0.594, 0.4548, 0.594, 0.4375, 0.6046, 0.4375, 0.6046, 0.4548, 0.6702, 0.5, 0.6875, 0.5, 0.6875, 0.625, 0.6702, 0.625, 0.6113, 0.4219, 0.6113, 0.4063, 0.625, 0.4062, 0.625, 0.4219, 0.5129, 0.4219, 0.5129, 0.4062, 0.5235, 0.4062, 0.5235, 0.4219, 0.5016, 0.421, 0.5016, 0.4071, 0.5119, 0.4071, 0.5119, 0.421, 0.6046, 0.4219, 0.6046, 0.4063, 0.6113, 0.4063, 0.6113, 0.4219, 0.594, 0.4219, 0.594, 0.4063, 0.6046, 0.4063, 0.6046, 0.4219, 0.7031, 0.5, 0.7188, 0.5, 0.7188, 0.625, 0.7031, 0.625, 0.6402, 0.5, 0.6555, 0.5, 0.6555, 0.625, 0.6402, 0.625, 0.5939, 0.4848, 0.5939, 0.4695, 0.6045, 0.4695, 0.6045, 0.4848, 0.6045, 0.4848, 0.6045, 0.4695, 0.6113, 0.4695, 0.6113, 0.4848, 0.5014, 0.4838, 0.5014, 0.4705, 0.512, 0.4705, 0.512, 0.4838, 0.5128, 0.4848, 0.5128, 0.4695, 0.5234, 0.4695, 0.5234, 0.4848, 0.6113, 0.4848, 0.6113, 0.4695, 0.625, 0.4695, 0.625, 0.4848, 0.6113, 0.3511, 0.6113, 0.3319, 0.625, 0.3319, 0.625, 0.3511, 0.513, 0.3502, 0.513, 0.3319, 0.5236, 0.3319, 0.5236, 0.3502, 0.5011, 0.3502, 0.5012, 0.3323, 0.5126, 0.3323, 0.5126, 0.3502, 0.6046, 0.3511, 0.6046, 0.3319, 0.6113, 0.3319, 0.6113, 0.3511, 0.594, 0.3511, 0.594, 0.3319, 0.6046, 0.3319, 0.6046, 0.3511, 0.7739, 0.5, 0.7931, 0.5, 0.7931, 0.625, 0.7739, 0.625, 0.5437, 0.4848, 0.5437, 0.4695, 0.564, 0.4695, 0.564, 0.4848, 0.5439, 0.25, 0.5437, 0.125, 0.564, 0.125, 0.5641, 0.25, 0.5439, 0.2713, 0.5439, 0.25, 0.5641, 0.25, 0.5641, 0.2713, 0.5437, 0.625, 0.5437, 0.5, 0.564, 0.5, 0.564, 0.625, 0.5741, 0.4848, 0.5741, 0.4695, 0.5843, 0.4695, 0.5843, 0.4848, 0.5743, 0.25, 0.5741, 0.125, 0.5842, 0.125, 0.5844, 0.25, 0.5742, 0.2713, 0.5743, 0.25, 0.5844, 0.25, 0.5844, 0.2713, 0.5741, 0.625, 0.5741, 0.5, 0.5843, 0.5, 0.5843, 0.625, 0.5335, 0.625, 0.5335, 0.5, 0.5437, 0.5, 0.5437, 0.625, 0.5342, 0.2709, 0.5343, 0.2504, 0.5434, 0.2504, 0.5434, 0.2709, 0.5338, 0.25, 0.5335, 0.125, 0.5437, 0.125, 0.5439, 0.25, 0.5342, 0.4843, 0.5342, 0.47, 0.543, 0.47, 0.543, 0.4843, 0.5854, 0.4841, 0.5854, 0.4702, 0.5928, 0.4702, 0.5928, 0.4841, 0.5844, 0.25, 0.5842, 0.125, 0.5939, 0.125, 0.594, 0.25, 0.5851, 0.2708, 0.5851, 0.2506, 0.5933, 0.2506, 0.5933, 0.2708, 0.5843, 0.625, 0.5843, 0.5, 0.5939, 0.5, 0.5939, 0.625, 0.5234, 0.4848, 0.5234, 0.4695, 0.5335, 0.4695, 0.5335, 0.4848, 0.5237, 0.25, 0.5234, 0.125, 0.5335, 0.125, 0.5338, 0.25, 0.5236, 0.2713, 0.5237, 0.25, 0.5338, 0.25, 0.5337, 0.2713, 0.5234, 0.625, 0.5234, 0.5, 0.5335, 0.5, 0.5335, 0.625, 0.564, 0.625, 0.564, 0.5, 0.5741, 0.5, 0.5741, 0.625, 0.5652, 0.2704, 0.5653, 0.2509, 0.5731, 0.2509, 0.5731, 0.2704, 0.5641, 0.25, 0.564, 0.125, 0.5741, 0.125, 0.5743, 0.25, 0.565, 0.4841, 0.565, 0.4702, 0.5731, 0.4702, 0.5731, 0.4841, 0.5641, 0.2927, 0.5641, 0.2713, 0.5742, 0.2713, 0.5742, 0.2927, 0.5255, 0.2913, 0.5256, 0.2727, 0.5318, 0.2727, 0.5318, 0.2913, 0.5843, 0.2927, 0.5844, 0.2713, 0.594, 0.2713, 0.594, 0.2927, 0.5337, 0.2927, 0.5337, 0.2713, 0.5439, 0.2713, 0.5439, 0.2927, 0.5754, 0.2916, 0.5754, 0.2724, 0.5831, 0.2724, 0.5831, 0.2916, 0.5453, 0.2921, 0.5453, 0.2719, 0.5627, 0.2719, 0.5626, 0.2921, 0.8323, 0.5, 0.8537, 0.5, 0.8537, 0.625, 0.8323, 0.625, 0.594, 0.2927, 0.594, 0.2713, 0.6046, 0.2713, 0.6046, 0.2927, 0.6046, 0.2927, 0.6046, 0.2713, 0.6114, 0.2713, 0.6114, 0.2927, 0.5022, 0.2912, 0.5023, 0.2713, 0.5116, 0.2713, 0.5116, 0.2912, 0.513, 0.2927, 0.5131, 0.2713, 0.5236, 0.2713, 0.5236, 0.2927, 0.6114, 0.2927, 0.6114, 0.2713, 0.625, 0.2713, 0.625, 0.2927, 0.6113, 0.3319, 0.6114, 0.3131, 0.625, 0.3131, 0.625, 0.3319, 0.6046, 0.3319, 0.6046, 0.3131, 0.6114, 0.3131, 0.6113, 0.3319, 0.594, 0.3319, 0.594, 0.3131, 0.6046, 0.3131, 0.6046, 0.3319, 0.7931, 0.5, 0.8119, 0.5, 0.8119, 0.625, 0.7931, 0.625, 0.513, 0.3319, 0.513, 0.3123, 0.5236, 0.3123, 0.5236, 0.3319, 0.5007, 0.3319, 0.5008, 0.3123, 0.513, 0.3123, 0.513, 0.3319, 0.5011, 0.3683, 0.5011, 0.3502, 0.5126, 0.3502, 0.5125, 0.3683, 0.513, 0.3687, 0.513, 0.3502, 0.5236, 0.3502, 0.5235, 0.3687, 0.5129, 0.4062, 0.5129, 0.3882, 0.5235, 0.3882, 0.5235, 0.4062, 0.5006, 0.4062, 0.5007, 0.3882, 0.5129, 0.3882, 0.5129, 0.4062, 0.5016, 0.4366, 0.5016, 0.4227, 0.5119, 0.4227, 0.5119, 0.4366, 0.5129, 0.4375, 0.5129, 0.4219, 0.5235, 0.4219, 0.5235, 0.4375, 0.5005, 0.4695, 0.5006, 0.4549, 0.5128, 0.4549, 0.5128, 0.4695, 0.5128, 0.4695, 0.5128, 0.4549, 0.5234, 0.4549, 0.5234, 0.4695, 0.6555, 0.5, 0.6702, 0.5, 0.6702, 0.625, 0.6555, 0.625, 0.5939, 0.4695, 0.594, 0.4548, 0.6046, 0.4548, 0.6045, 0.4695, 0.6045, 0.4695, 0.6046, 0.4548, 0.6113, 0.4548, 0.6113, 0.4695, 0.6113, 0.4695, 0.6113, 0.4548, 0.625, 0.4548, 0.625, 0.4695, 0.6875, 0.5, 0.7031, 0.5, 0.7031, 0.625, 0.6875, 0.625, 0.594, 0.4375, 0.594, 0.4219, 0.6046, 0.4219, 0.6046, 0.4375, 0.6046, 0.4375, 0.6046, 0.4219, 0.6113, 0.4219, 0.6113, 0.4375, 0.6113, 0.4375, 0.6113, 0.4219, 0.625, 0.4219, 0.625, 0.4375, 0.6113, 0.4063, 0.6113, 0.3883, 0.625, 0.3883, 0.625, 0.4062, 0.6046, 0.4063, 0.6046, 0.3883, 0.6113, 0.3883, 0.6113, 0.4063, 0.594, 0.4063, 0.594, 0.3883, 0.6046, 0.3883, 0.6046, 0.4063, 0.7188, 0.5, 0.7367, 0.5, 0.7367, 0.625, 0.7188, 0.625, 0.7563, 0.5, 0.7739, 0.5, 0.7739, 0.625, 0.7563, 0.625, 0.594, 0.3687, 0.594, 0.3511, 0.6046, 0.3511, 0.6046, 0.3687, 0.6046, 0.3687, 0.6046, 0.3511, 0.6113, 0.3511, 0.6113, 0.3687, 0.6113, 0.3687, 0.6113, 0.3511, 0.625, 0.3511, 0.625, 0.3687, 0.564, 0.5, 0.564, 0.4848, 0.5741, 0.4848, 0.5741, 0.5, 0.5234, 0.5, 0.5234, 0.4848, 0.5335, 0.4848, 0.5335, 0.5, 0.5843, 0.5, 0.5843, 0.4848, 0.5939, 0.4848, 0.5939, 0.5, 0.5335, 0.5, 0.5335, 0.4848, 0.5437, 0.4848, 0.5437, 0.5, 0.5749, 0.4995, 0.5749, 0.4853, 0.5835, 0.4853, 0.5835, 0.4995, 0.5455, 0.4994, 0.5455, 0.4854, 0.5621, 0.4854, 0.5621, 0.4994, 0.6113, 0.5, 0.6113, 0.4848, 0.625, 0.4848, 0.625, 0.5, 0.5128, 0.5, 0.5128, 0.4848, 0.5234, 0.4848, 0.5234, 0.5, 0.5014, 0.4991, 0.5014, 0.4857, 0.512, 0.4857, 0.5119, 0.4991, 0.6045, 0.5, 0.6045, 0.4848, 0.6113, 0.4848, 0.6113, 0.5, 0.598, 0.4979, 0.596, 0.4872, 0.6028, 0.4875, 0.6005, 0.4976, 0.625, 0.5, 0.6402, 0.5, 0.6402, 0.625, 0.625, 0.625, 0.4882, 0.5, 0.4882, 0.4848, 0.5005, 0.4848, 0.5005, 0.5, 0.4889, 0.4689, 0.4889, 0.4554, 0.4999, 0.4554, 0.4999, 0.4689, 0.4883, 0.4375, 0.4883, 0.4219, 0.5006, 0.4219, 0.5006, 0.4375, 0.4891, 0.4054, 0.4892, 0.3882, 0.4999, 0.3882, 0.4999, 0.4054, 0.4884, 0.3687, 0.4884, 0.3502, 0.5007, 0.3502, 0.5007, 0.3687, 0.4892, 0.3312, 0.4892, 0.3123, 0.5001, 0.3123, 0.5001, 0.3312, 0.4885, 0.2927, 0.4886, 0.2713, 0.5008, 0.2713, 0.5008, 0.2927, 0.4884, 0.3502, 0.4885, 0.3319, 0.5007, 0.3319, 0.5007, 0.3502, 0.4882, 0.4848, 0.4883, 0.4695, 0.5005, 0.4695, 0.5005, 0.4848, 0.4883, 0.4219, 0.4884, 0.4062, 0.5006, 0.4062, 0.5006, 0.4219, 0.4889, 0.4543, 0.489, 0.4381, 0.5, 0.4381, 0.4999, 0.4543, 0.4892, 0.3123, 0.4892, 0.2933, 0.5001, 0.2933, 0.5001, 0.3123, 0.4892, 0.3882, 0.4892, 0.3696, 0.4999, 0.3696, 0.4999, 0.3882, 0.4886, 0.25, 0.4882, 0.125, 0.5005, 0.125, 0.5009, 0.25, 0.4886, 0.2713, 0.4886, 0.25, 0.5009, 0.25, 0.5008, 0.2713, 0.4882, 0.625, 0.4882, 0.5, 0.5005, 0.5, 0.5005, 0.625, 0.5116, 0.2912, 0.5116, 0.2713, 0.5131, 0.2713, 0.513, 0.2927, 0.5022, 0.2912, 0.5116, 0.2912, 0.513, 0.2927, 0.5008, 0.2927, 0.5116, 0.2713, 0.5117, 0.2514, 0.5131, 0.25, 0.5131, 0.2713, 0.5117, 0.2514, 0.5023, 0.2514, 0.5009, 0.25, 0.5131, 0.25, 0.5023, 0.2713, 0.5022, 0.2912, 0.5008, 0.2927, 0.5008, 0.2713, 0.5023, 0.2514, 0.5023, 0.2713, 0.5008, 0.2713, 0.5009, 0.25, 0.4892, 0.3123, 0.4892, 0.3312, 0.4885, 0.3319, 0.4885, 0.3123, 0.4892, 0.2933, 0.4892, 0.3123, 0.4885, 0.3123, 0.4885, 0.2927, 0.5001, 0.2933, 0.4892, 0.2933, 0.4885, 0.2927, 0.5008, 0.2927, 0.4892, 0.3312, 0.5001, 0.3312, 0.5007, 0.3319, 0.4885, 0.3319, 0.5001, 0.3312, 0.5001, 0.3123, 0.5008, 0.3123, 0.5007, 0.3319, 0.5001, 0.3123, 0.5001, 0.2933, 0.5008, 0.2927, 0.5008, 0.3123, 0.5125, 0.3683, 0.5126, 0.3502, 0.513, 0.3502, 0.513, 0.3687, 0.5011, 0.3683, 0.5125, 0.3683, 0.513, 0.3687, 0.5007, 0.3687, 0.5126, 0.3323, 0.5012, 0.3323, 0.5007, 0.3319, 0.513, 0.3319, 0.5126, 0.3502, 0.5126, 0.3323, 0.513, 0.3319, 0.513, 0.3502, 0.5011, 0.3502, 0.5011, 0.3683, 0.5007, 0.3687, 0.5007, 0.3502, 0.5012, 0.3323, 0.5011, 0.3502, 0.5007, 0.3502, 0.5007, 0.3319, 0.4892, 0.3882, 0.4891, 0.4054, 0.4884, 0.4062, 0.4884, 0.3882, 0.4892, 0.3696, 0.4892, 0.3882, 0.4884, 0.3882, 0.4884, 0.3687, 0.4999, 0.3696, 0.4892, 0.3696, 0.4884, 0.3687, 0.5007, 0.3687, 0.4891, 0.4054, 0.4999, 0.4054, 0.5006, 0.4062, 0.4884, 0.4062, 0.4999, 0.4054, 0.4999, 0.3882, 0.5007, 0.3882, 0.5006, 0.4062, 0.4999, 0.3882, 0.4999, 0.3696, 0.5007, 0.3687, 0.5007, 0.3882, 0.5006, 0.4219, 0.5006, 0.4062, 0.5016, 0.4071, 0.5016, 0.421, 0.5006, 0.4062, 0.5129, 0.4062, 0.5119, 0.4071, 0.5016, 0.4071, 0.5129, 0.4062, 0.5129, 0.4219, 0.5119, 0.421, 0.5119, 0.4071, 0.5129, 0.4219, 0.5006, 0.4219, 0.5016, 0.421, 0.5119, 0.421, 0.5006, 0.4375, 0.5006, 0.4219, 0.5016, 0.4227, 0.5016, 0.4366, 0.5006, 0.4219, 0.5129, 0.4219, 0.5119, 0.4227, 0.5016, 0.4227, 0.5129, 0.4219, 0.5129, 0.4375, 0.5119, 0.4366, 0.5119, 0.4227, 0.5129, 0.4375, 0.5006, 0.4375, 0.5016, 0.4366, 0.5119, 0.4366, 0.4883, 0.4695, 0.4883, 0.4549, 0.4889, 0.4554, 0.4889, 0.4689, 0.4883, 0.4549, 0.5006, 0.4549, 0.4999, 0.4554, 0.4889, 0.4554, 0.5006, 0.4549, 0.5005, 0.4695, 0.4999, 0.4689, 0.4999, 0.4554, 0.5005, 0.4695, 0.4883, 0.4695, 0.4889, 0.4689, 0.4999, 0.4689, 0.4883, 0.4549, 0.4883, 0.4375, 0.489, 0.4381, 0.4889, 0.4543, 0.4883, 0.4375, 0.5006, 0.4375, 0.5, 0.4381, 0.489, 0.4381, 0.5006, 0.4375, 0.5006, 0.4549, 0.4999, 0.4543, 0.5, 0.4381, 0.5006, 0.4549, 0.4883, 0.4549, 0.4889, 0.4543, 0.4999, 0.4543, 0.5005, 0.4848, 0.5005, 0.4695, 0.5014, 0.4705, 0.5014, 0.4838, 0.5005, 0.4695, 0.5128, 0.4695, 0.512, 0.4705, 0.5014, 0.4705, 0.5128, 0.4695, 0.5128, 0.4848, 0.512, 0.4838, 0.512, 0.4705, 0.5128, 0.4848, 0.5005, 0.4848, 0.5014, 0.4838, 0.512, 0.4838, 0.5005, 0.5, 0.5005, 0.4848, 0.5014, 0.4857, 0.5014, 0.4991, 0.5005, 0.4848, 0.5128, 0.4848, 0.512, 0.4857, 0.5014, 0.4857, 0.5128, 0.4848, 0.5128, 0.5, 0.5119, 0.4991, 0.512, 0.4857, 0.5128, 0.5, 0.5005, 0.5, 0.5014, 0.4991, 0.5119, 0.4991, 0.5335, 0.4848, 0.5335, 0.4695, 0.5342, 0.47, 0.5342, 0.4843, 0.5335, 0.4695, 0.5437, 0.4695, 0.543, 0.47, 0.5342, 0.47, 0.5437, 0.4695, 0.5437, 0.4848, 0.543, 0.4843, 0.543, 0.47, 0.5437, 0.4848, 0.5335, 0.4848, 0.5342, 0.4843, 0.543, 0.4843, 0.5437, 0.5, 0.5437, 0.4848, 0.5455, 0.4854, 0.5455, 0.4994, 0.5437, 0.4848, 0.564, 0.4848, 0.5621, 0.4854, 0.5455, 0.4854, 0.564, 0.4848, 0.564, 0.5, 0.5621, 0.4994, 0.5621, 0.4854, 0.564, 0.5, 0.5437, 0.5, 0.5455, 0.4994, 0.5621, 0.4994, 0.564, 0.4848, 0.564, 0.4695, 0.565, 0.4702, 0.565, 0.4841, 0.564, 0.4695, 0.5741, 0.4695, 0.5731, 0.4702, 0.565, 0.4702, 0.5741, 0.4695, 0.5741, 0.4848, 0.5731, 0.4841, 0.5731, 0.4702, 0.5741, 0.4848, 0.564, 0.4848, 0.565, 0.4841, 0.5731, 0.4841, 0.5741, 0.5, 0.5741, 0.4848, 0.5749, 0.4853, 0.5749, 0.4995, 0.5741, 0.4848, 0.5843, 0.4848, 0.5835, 0.4853, 0.5749, 0.4853, 0.5843, 0.4848, 0.5843, 0.5, 0.5835, 0.4995, 0.5835, 0.4853, 0.5843, 0.5, 0.5741, 0.5, 0.5749, 0.4995, 0.5835, 0.4995, 0.5843, 0.4848, 0.5843, 0.4695, 0.5854, 0.4702, 0.5854, 0.4841, 0.5843, 0.4695, 0.5939, 0.4695, 0.5928, 0.4702, 0.5854, 0.4702, 0.5939, 0.4695, 0.5939, 0.4848, 0.5928, 0.4841, 0.5928, 0.4702, 0.5939, 0.4848, 0.5843, 0.4848, 0.5854, 0.4841, 0.5928, 0.4841, 0.5939, 0.5, 0.5939, 0.4848, 0.5943, 0.4852, 0.5948, 0.4996, 0.5939, 0.4848, 0.6045, 0.4848, 0.6043, 0.4853, 0.5943, 0.4852, 0.6045, 0.4848, 0.6045, 0.5, 0.6037, 0.4995, 0.6043, 0.4853, 0.6045, 0.5, 0.5939, 0.5, 0.5948, 0.4996, 0.6037, 0.4995, 0.5236, 0.2927, 0.5236, 0.2713, 0.5256, 0.2727, 0.5255, 0.2913, 0.5236, 0.2713, 0.5337, 0.2713, 0.5318, 0.2727, 0.5256, 0.2727, 0.5337, 0.2713, 0.5337, 0.2927, 0.5318, 0.2913, 0.5318, 0.2727, 0.5337, 0.2927, 0.5236, 0.2927, 0.5255, 0.2913, 0.5318, 0.2913, 0.5948, 0.4996, 0.5943, 0.4852, 0.596, 0.4872, 0.598, 0.4979, 0.5943, 0.4852, 0.6043, 0.4853, 0.6028, 0.4875, 0.596, 0.4872, 0.6043, 0.4853, 0.6037, 0.4995, 0.6005, 0.4976, 0.6028, 0.4875, 0.6037, 0.4995, 0.5948, 0.4996, 0.598, 0.4979, 0.6005, 0.4976, 0.5337, 0.2713, 0.5338, 0.25, 0.5343, 0.2504, 0.5342, 0.2709, 0.5338, 0.25, 0.5439, 0.25, 0.5434, 0.2504, 0.5343, 0.2504, 0.5439, 0.25, 0.5439, 0.2713, 0.5434, 0.2709, 0.5434, 0.2504, 0.5439, 0.2713, 0.5337, 0.2713, 0.5342, 0.2709, 0.5434, 0.2709, 0.5439, 0.2927, 0.5439, 0.2713, 0.5453, 0.2719, 0.5453, 0.2921, 0.5439, 0.2713, 0.5641, 0.2713, 0.5627, 0.2719, 0.5453, 0.2719, 0.5641, 0.2713, 0.5641, 0.2927, 0.5626, 0.2921, 0.5627, 0.2719, 0.5641, 0.2927, 0.5439, 0.2927, 0.5453, 0.2921, 0.5626, 0.2921, 0.5641, 0.2713, 0.5641, 0.25, 0.5653, 0.2509, 0.5652, 0.2704, 0.5641, 0.25, 0.5743, 0.25, 0.5731, 0.2509, 0.5653, 0.2509, 0.5743, 0.25, 0.5742, 0.2713, 0.5731, 0.2704, 0.5731, 0.2509, 0.5742, 0.2713, 0.5641, 0.2713, 0.5652, 0.2704, 0.5731, 0.2704, 0.5742, 0.2927, 0.5742, 0.2713, 0.5754, 0.2724, 0.5754, 0.2916, 0.5742, 0.2713, 0.5844, 0.2713, 0.5831, 0.2724, 0.5754, 0.2724, 0.5844, 0.2713, 0.5843, 0.2927, 0.5831, 0.2916, 0.5831, 0.2724, 0.5843, 0.2927, 0.5742, 0.2927, 0.5754, 0.2916, 0.5831, 0.2916, 0.5844, 0.2713, 0.5844, 0.25, 0.5851, 0.2506, 0.5851, 0.2708, 0.5844, 0.25, 0.594, 0.25, 0.5933, 0.2506, 0.5851, 0.2506, 0.594, 0.25, 0.594, 0.2713, 0.5933, 0.2708, 0.5933, 0.2506, 0.594, 0.2713, 0.5844, 0.2713, 0.5851, 0.2708, 0.5933, 0.2708, 1.0, 0.5, 1.0, 1.0, 0.9688, 1.0, 0.9688, 0.5, 0.9688, 0.5, 0.9688, 1.0, 0.9375, 1.0, 0.9375, 0.5, 0.9375, 0.5, 0.9375, 1.0, 0.9062, 1.0, 0.9062, 0.5, 0.9062, 0.5, 0.9062, 1.0, 0.875, 1.0, 0.875, 0.5, 0.875, 0.5, 0.875, 1.0, 0.8438, 1.0, 0.8438, 0.5, 0.8438, 0.5, 0.8438, 1.0, 0.8125, 1.0, 0.8125, 0.5, 0.8125, 0.5, 0.8125, 1.0, 0.7812, 1.0, 0.7812, 0.5, 0.7812, 0.5, 0.7812, 1.0, 0.75, 1.0, 0.75, 0.5, 0.75, 0.5, 0.75, 1.0, 0.7188, 1.0, 0.7188, 0.5, 0.7188, 0.5, 0.7188, 1.0, 0.6875, 1.0, 0.6875, 0.5, 0.6875, 0.5, 0.6875, 1.0, 0.6562, 1.0, 0.6562, 0.5, 0.6562, 0.5, 0.6562, 1.0, 0.625, 1.0, 0.625, 0.5, 0.625, 0.5, 0.625, 1.0, 0.5938, 1.0, 0.5938, 0.5, 0.5938, 0.5, 0.5938, 1.0, 0.5625, 1.0, 0.5625, 0.5, 0.5625, 0.5, 0.5625, 1.0, 0.5312, 1.0, 0.5312, 0.5, 0.5312, 0.5, 0.5312, 1.0, 0.5, 1.0, 0.5, 0.5, 0.5, 0.5, 0.5, 1.0, 0.4688, 1.0, 0.4688, 0.5, 0.4688, 0.5, 0.4688, 1.0, 0.4375, 1.0, 0.4375, 0.5, 0.4375, 0.5, 0.4375, 1.0, 0.4062, 1.0, 0.4062, 0.5, 0.4062, 0.5, 0.4062, 1.0, 0.375, 1.0, 0.375, 0.5, 0.375, 0.5, 0.375, 1.0, 0.3438, 1.0, 0.3438, 0.5, 0.3438, 0.5, 0.3438, 1.0, 0.3125, 1.0, 0.3125, 0.5, 0.3125, 0.5, 0.3125, 1.0, 0.2812, 1.0, 0.2812, 0.5, 0.2812, 0.5, 0.2812, 1.0, 0.25, 1.0, 0.25, 0.5, 0.25, 0.5, 0.25, 1.0, 0.2188, 1.0, 0.2188, 0.5, 0.2188, 0.5, 0.2188, 1.0, 0.1875, 1.0, 0.1875, 0.5, 0.1875, 0.5, 0.1875, 1.0, 0.1562, 1.0, 0.1562, 0.5, 0.1562, 0.5, 0.1562, 1.0, 0.125, 1.0, 0.125, 0.5, 0.125, 0.5, 0.125, 1.0, 0.09375, 1.0, 0.09375, 0.5, 0.09375, 0.5, 0.09375, 1.0, 0.0625, 1.0, 0.0625, 0.5, 0.7968, 0.4854, 0.75, 0.49, 0.7032, 0.4854, 0.6582, 0.4717, 0.6167, 0.4496, 0.5803, 0.4197, 0.5504, 0.3833, 0.5283, 0.3418, 0.5146, 0.2968, 0.51, 0.25, 0.5146, 0.2032, 0.5283, 0.1582, 0.5504, 0.1167, 0.5803, 0.08029, 0.6167, 0.05045, 0.6582, 0.02827, 0.7032, 0.01461, 0.75, 0.01, 0.7968, 0.01461, 0.8418, 0.02827, 0.8833, 0.05045, 0.9197, 0.08029, 0.9496, 0.1167, 0.9717, 0.1582, 0.9854, 0.2032, 0.99, 0.25, 0.9854, 0.2968, 0.9717, 0.3418, 0.9496, 0.3833, 0.9197, 0.4197, 0.8833, 0.4496, 0.8418, 0.4717, 0.0625, 0.5, 0.0625, 1.0, 0.03125, 1.0, 0.03125, 0.5, 0.03125, 0.5, 0.03125, 1.0, 0.0, 1.0, 0.0, 0.5, 0.25, 0.49, 0.2968, 0.4854, 0.3418, 0.4717, 0.3833, 0.4496, 0.4197, 0.4197, 0.4496, 0.3833, 0.4717, 0.3418, 0.4854, 0.2968, 0.49, 0.25, 0.4854, 0.2032, 0.4717, 0.1582, 0.4496, 0.1167, 0.4197, 0.08029, 0.3833, 0.05045, 0.3418, 0.02827, 0.2968, 0.01461, 0.25, 0.01, 0.2032, 0.01461, 0.1582, 0.02827, 0.1167, 0.05045, 0.08029, 0.08029, 0.05045, 0.1167, 0.02827, 0.1582, 0.01461, 0.2032, 0.01, 0.25, 0.01461, 0.2968, 0.02827, 0.3418, 0.05045, 0.3833, 0.08029, 0.4197, 0.1167, 0.4496, 0.1582, 0.4717, 0.2032, 0.4854, 1.0, 0.5, 1.0, 1.0, 0.9688, 1.0, 0.9688, 0.5, 0.9688, 0.5, 0.9688, 1.0, 0.9375, 1.0, 0.9375, 0.5, 1.0, 0.5, 1.0, 1.0, 0.9688, 1.0, 0.9688, 0.5, 1.0, 0.5, 1.0, 1.0, 0.9688, 1.0, 0.9688, 0.5, 0.9688, 0.5, 0.9688, 1.0, 0.9375, 1.0, 0.9375, 0.5, 0.9688, 0.5, 0.9688, 1.0, 0.9375, 1.0, 0.9375, 0.5, 0.9375, 0.5, 0.9375, 1.0, 0.9062, 1.0, 0.9062, 0.5, 1.0, 0.5, 1.0, 1.0, 0.9688, 1.0, 0.9688, 0.5, 0.9375, 0.5, 0.9375, 1.0, 0.9062, 1.0, 0.9062, 0.5, 1.0, 0.5, 1.0, 1.0, 0.9688, 1.0, 0.9688, 0.5, 0.9688, 0.5, 0.9688, 1.0, 0.9375, 1.0, 0.9375, 0.5, 0.9062, 0.5, 0.9062, 1.0, 0.875, 1.0, 0.875, 0.5, 0.9375, 0.5, 0.9375, 1.0, 0.9062, 1.0, 0.9062, 0.5, 0.9062, 0.5, 0.9062, 1.0, 0.875, 1.0, 0.875, 0.5, 0.875, 0.5, 0.875, 1.0, 0.8438, 1.0, 0.8438, 0.5, 0.875, 0.5, 0.875, 1.0, 0.8438, 1.0, 0.8438, 0.5, 0.9062, 0.5, 0.9062, 1.0, 0.875, 1.0, 0.875, 0.5, 0.8438, 0.5, 0.8438, 1.0, 0.8125, 1.0, 0.8125, 0.5, 0.9375, 0.5, 0.9375, 1.0, 0.9062, 1.0, 0.9062, 0.5, 0.8125, 0.5, 0.8125, 1.0, 0.7812, 1.0, 0.7812, 0.5, 0.9062, 0.5, 0.9062, 1.0, 0.875, 1.0, 0.875, 0.5, 0.8438, 0.5, 0.8438, 1.0, 0.8125, 1.0, 0.8125, 0.5, 0.7812, 0.5, 0.7812, 1.0, 0.75, 1.0, 0.75, 0.5, 0.8125, 0.5, 0.8125, 1.0, 0.7812, 1.0, 0.7812, 0.5, 0.9688, 0.5, 0.9688, 1.0, 0.9375, 1.0, 0.9375, 0.5, 0.75, 0.5, 0.75, 1.0, 0.7188, 1.0, 0.7188, 0.5, 0.875, 0.5, 0.875, 1.0, 0.8438, 1.0, 0.8438, 0.5, 0.8438, 0.5, 0.8438, 1.0, 0.8125, 1.0, 0.8125, 0.5, 0.7188, 0.5, 0.7188, 1.0, 0.6875, 1.0, 0.6875, 0.5, 0.9375, 0.5, 0.9375, 1.0, 0.9062, 1.0, 0.9062, 0.5, 0.7812, 0.5, 0.7812, 1.0, 0.75, 1.0, 0.75, 0.5, 0.6875, 0.5, 0.6875, 1.0, 0.6562, 1.0, 0.6562, 0.5, 0.75, 0.5, 0.75, 1.0, 0.7188, 1.0, 0.7188, 0.5, 0.9062, 0.5, 0.9062, 1.0, 0.875, 1.0, 0.875, 0.5, 0.6562, 0.5, 0.6562, 1.0, 0.625, 1.0, 0.625, 0.5, 1.0, 0.5, 1.0, 1.0, 0.9688, 1.0, 0.9688, 0.5, 0.625, 0.5, 0.625, 1.0, 0.5938, 1.0, 0.5938, 0.5, 0.8125, 0.5, 0.8125, 1.0, 0.7812, 1.0, 0.7812, 0.5, 0.7188, 0.5, 0.7188, 1.0, 0.6875, 1.0, 0.6875, 0.5, 0.5938, 0.5, 0.5938, 1.0, 0.5625, 1.0, 0.5625, 0.5, 0.6875, 0.5, 0.6875, 1.0, 0.6562, 1.0, 0.6562, 0.5, 0.7812, 0.5, 0.7812, 1.0, 0.75, 1.0, 0.75, 0.5, 0.5625, 0.5, 0.5625, 1.0, 0.5312, 1.0, 0.5312, 0.5, 0.9688, 0.5, 0.9688, 1.0, 0.9375, 1.0, 0.9375, 0.5, 0.875, 0.5, 0.875, 1.0, 0.8438, 1.0, 0.8438, 0.5, 0.5312, 0.5, 0.5312, 1.0, 0.5, 1.0, 0.5, 0.5, 0.875, 0.5, 0.875, 1.0, 0.8438, 1.0, 0.8438, 0.5, 0.6562, 0.5, 0.6562, 1.0, 0.625, 1.0, 0.625, 0.5, 0.5, 0.5, 0.5, 1.0, 0.4688, 1.0, 0.4688, 0.5, 0.625, 0.5, 0.625, 1.0, 0.5938, 1.0, 0.5938, 0.5, 0.8438, 0.5, 0.8438, 1.0, 0.8125, 1.0, 0.8125, 0.5, 0.4688, 0.5, 0.4688, 1.0, 0.4375, 1.0, 0.4375, 0.5, 0.75, 0.5, 0.75, 1.0, 0.7188, 1.0, 0.7188, 0.5, 0.7188, 0.5, 0.7188, 1.0, 0.6875, 1.0, 0.6875, 0.5, 0.4375, 0.5, 0.4375, 1.0, 0.4062, 1.0, 0.4062, 0.5, 0.8125, 0.5, 0.8125, 1.0, 0.7812, 1.0, 0.7812, 0.5, 0.5938, 0.5, 0.5938, 1.0, 0.5625, 1.0, 0.5625, 0.5, 0.4062, 0.5, 0.4062, 1.0, 0.375, 1.0, 0.375, 0.5, 0.5625, 0.5, 0.5625, 1.0, 0.5312, 1.0, 0.5312, 0.5, 0.375, 0.5, 0.375, 1.0, 0.3438, 1.0, 0.3438, 0.5, 0.7812, 0.5, 0.7812, 1.0, 0.75, 1.0, 0.75, 0.5, 0.8438, 0.5, 0.8438, 1.0, 0.8125, 1.0, 0.8125, 0.5, 0.3438, 0.5, 0.3438, 1.0, 0.3125, 1.0, 0.3125, 0.5, 0.6875, 0.5, 0.6875, 1.0, 0.6562, 1.0, 0.6562, 0.5, 0.5312, 0.5, 0.5312, 1.0, 0.5, 1.0, 0.5, 0.5, 0.3125, 0.5, 0.3125, 1.0, 0.2812, 1.0, 0.2812, 0.5, 0.5, 0.5, 0.5, 1.0, 0.4688, 1.0, 0.4688, 0.5, 0.6562, 0.5, 0.6562, 1.0, 0.625, 1.0, 0.625, 0.5, 0.2812, 0.5, 0.2812, 1.0, 0.25, 1.0, 0.25, 0.5, 1.0, 0.5, 1.0, 1.0, 0.9688, 1.0, 0.9688, 0.5, 0.8125, 0.5, 0.8125, 1.0, 0.7812, 1.0, 0.7812, 0.5, 0.25, 0.5, 0.25, 1.0, 0.2188, 1.0, 0.2188, 0.5, 0.9688, 0.5, 0.9688, 1.0, 0.9375, 1.0, 0.9375, 0.5, 0.4688, 0.5, 0.4688, 1.0, 0.4375, 1.0, 0.4375, 0.5, 0.2188, 0.5, 0.2188, 1.0, 0.1875, 1.0, 0.1875, 0.5, 0.4375, 0.5, 0.4375, 1.0, 0.4062, 1.0, 0.4062, 0.5, 0.9375, 0.5, 0.9375, 1.0, 0.9062, 1.0, 0.9062, 0.5, 0.1875, 0.5, 0.1875, 1.0, 0.1562, 1.0, 0.1562, 0.5, 0.625, 0.5, 0.625, 1.0, 0.5938, 1.0, 0.5938, 0.5, 0.9062, 0.5, 0.9062, 1.0, 0.875, 1.0, 0.875, 0.5, 0.1562, 0.5, 0.1562, 1.0, 0.125, 1.0, 0.125, 0.5, 0.4062, 0.5, 0.4062, 1.0, 0.375, 1.0, 0.375, 0.5, 0.125, 0.5, 0.125, 1.0, 0.09375, 1.0, 0.09375, 0.5, 0.375, 0.5, 0.375, 1.0, 0.3438, 1.0, 0.3438, 0.5, 0.75, 0.5, 0.75, 1.0, 0.7188, 1.0, 0.7188, 0.5, 0.09375, 0.5, 0.09375, 1.0, 0.0625, 1.0, 0.0625, 0.5, 0.7968, 0.4854, 0.75, 0.49, 0.7032, 0.4854, 0.6582, 0.4717, 0.6167, 0.4496, 0.5803, 0.4197, 0.5504, 0.3833, 0.5283, 0.3418, 0.5146, 0.2968, 0.51, 0.25, 0.5146, 0.2032, 0.5283, 0.1582, 0.5504, 0.1167, 0.5803, 0.08029, 0.6167, 0.05045, 0.6582, 0.02827, 0.7032, 0.01461, 0.75, 0.01, 0.7968, 0.01461, 0.8418, 0.02827, 0.8833, 0.05045, 0.9197, 0.08029, 0.9496, 0.1167, 0.9717, 0.1582, 0.9854, 0.2032, 0.99, 0.25, 0.9854, 0.2968, 0.9717, 0.3418, 0.9496, 0.3833, 0.9197, 0.4197, 0.8833, 0.4496, 0.8418, 0.4717, 0.7188, 0.5, 0.7188, 1.0, 0.6875, 1.0, 0.6875, 0.5, 0.0625, 0.5, 0.0625, 1.0, 0.03125, 1.0, 0.03125, 0.5, 0.875, 0.5, 0.875, 1.0, 0.8438, 1.0, 0.8438, 0.5, 0.9375, 0.5, 0.9375, 1.0, 0.9062, 1.0, 0.9062, 0.5, 0.03125, 0.5, 0.03125, 1.0, 0.0, 1.0, 0.0, 0.5, 0.25, 0.49, 0.2968, 0.4854, 0.3418, 0.4717, 0.3833, 0.4496, 0.4197, 0.4197, 0.4496, 0.3833, 0.4717, 0.3418, 0.4854, 0.2968, 0.49, 0.25, 0.4854, 0.2032, 0.4717, 0.1582, 0.4496, 0.1167, 0.4197, 0.08029, 0.3833, 0.05045, 0.3418, 0.02827, 0.2968, 0.01461, 0.25, 0.01, 0.2032, 0.01461, 0.1582, 0.02827, 0.1167, 0.05045, 0.08029, 0.08029, 0.05045, 0.1167, 0.02827, 0.1582, 0.01461, 0.2032, 0.01, 0.25, 0.01461, 0.2968, 0.02827, 0.3418, 0.05045, 0.3833, 0.08029, 0.4197, 0.1167, 0.4496, 0.1582, 0.4717, 0.2032, 0.4854, 0.7812, 0.5, 0.7812, 1.0, 0.75, 1.0, 0.75, 0.5, 0.3438, 0.5, 0.3438, 1.0, 0.3125, 1.0, 0.3125, 0.5, 0.5938, 0.5, 0.5938, 1.0, 0.5625, 1.0, 0.5625, 0.5, 0.6875, 0.5, 0.6875, 1.0, 0.6562, 1.0, 0.6562, 0.5, 0.3125, 0.5, 0.3125, 1.0, 0.2812, 1.0, 0.2812, 0.5, 0.6562, 0.5, 0.6562, 1.0, 0.625, 1.0, 0.625, 0.5, 0.5625, 0.5, 0.5625, 1.0, 0.5312, 1.0, 0.5312, 0.5, 0.2812, 0.5, 0.2812, 1.0, 0.25, 1.0, 0.25, 0.5, 0.9062, 0.5, 0.9062, 1.0, 0.875, 1.0, 0.875, 0.5, 0.25, 0.5, 0.25, 1.0, 0.2188, 1.0, 0.2188, 0.5, 0.5312, 0.5, 0.5312, 1.0, 0.5, 1.0, 0.5, 0.5, 0.8438, 0.5, 0.8438, 1.0, 0.8125, 1.0, 0.8125, 0.5, 0.2188, 0.5, 0.2188, 1.0, 0.1875, 1.0, 0.1875, 0.5, 0.5, 0.5, 0.5, 1.0, 0.4688, 1.0, 0.4688, 0.5, 0.1875, 0.5, 0.1875, 1.0, 0.1562, 1.0, 0.1562, 0.5, 0.8125, 0.5, 0.8125, 1.0, 0.7812, 1.0, 0.7812, 0.5, 0.625, 0.5, 0.625, 1.0, 0.5938, 1.0, 0.5938, 0.5, 0.1562, 0.5, 0.1562, 1.0, 0.125, 1.0, 0.125, 0.5, 0.4688, 0.5, 0.4688, 1.0, 0.4375, 1.0, 0.4375, 0.5, 0.125, 0.5, 0.125, 1.0, 0.09375, 1.0, 0.09375, 0.5, 0.75, 0.5, 0.75, 1.0, 0.7188, 1.0, 0.7188, 0.5, 0.4375, 0.5, 0.4375, 1.0, 0.4062, 1.0, 0.4062, 0.5, 0.09375, 0.5, 0.09375, 1.0, 0.0625, 1.0, 0.0625, 0.5, 0.7188, 0.5, 0.7188, 1.0, 0.6875, 1.0, 0.6875, 0.5, 0.4717, 0.1582, 0.4496, 0.1167, 0.4197, 0.08029, 0.3833, 0.05045, 0.3418, 0.02827, 0.2968, 0.01461, 0.25, 0.01, 0.2032, 0.01461, 0.1582, 0.02827, 0.1167, 0.05045, 0.08029, 0.08029, 0.05045, 0.1167, 0.02827, 0.1582, 0.01461, 0.2032, 0.01, 0.25, 0.01461, 0.2968, 0.02827, 0.3418, 0.05045, 0.3833, 0.08029, 0.4197, 0.1167, 0.4496, 0.1582, 0.4717, 0.2032, 0.4854, 0.25, 0.49, 0.2968, 0.4854, 0.3418, 0.4717, 0.3833, 0.4496, 0.4197, 0.4197, 0.4496, 0.3833, 0.4717, 0.3418, 0.4854, 0.2968, 0.49, 0.25, 0.4854, 0.2032, 0.0625, 0.5, 0.0625, 1.0, 0.03125, 1.0, 0.03125, 0.5, 0.4062, 0.5, 0.4062, 1.0, 0.375, 1.0, 0.375, 0.5, 0.375, 0.5, 0.375, 1.0, 0.3438, 1.0, 0.3438, 0.5, 0.03125, 0.5, 0.03125, 1.0, 0.0, 1.0, 0.0, 0.5, 0.5504, 0.1167, 0.5803, 0.08029, 0.6167, 0.05045, 0.6582, 0.02827, 0.7032, 0.01461, 0.75, 0.01, 0.7968, 0.01461, 0.8418, 0.02827, 0.8833, 0.05045, 0.9197, 0.08029, 0.9496, 0.1167, 0.9717, 0.1582, 0.9854, 0.2032, 0.99, 0.25, 0.9854, 0.2968, 0.9717, 0.3418, 0.9496, 0.3833, 0.9197, 0.4197, 0.8833, 0.4496, 0.8418, 0.4717, 0.7968, 0.4854, 0.75, 0.49, 0.7032, 0.4854, 0.6582, 0.4717, 0.6167, 0.4496, 0.5803, 0.4197, 0.5504, 0.3833, 0.5283, 0.3418, 0.5146, 0.2968, 0.51, 0.25, 0.5146, 0.2032, 0.5283, 0.1582, 0.3438, 0.5, 0.3438, 1.0, 0.3125, 1.0, 0.3125, 0.5, 0.5938, 0.5, 0.5938, 1.0, 0.5625, 1.0, 0.5625, 0.5, 0.6875, 0.5, 0.6875, 1.0, 0.6562, 1.0, 0.6562, 0.5, 0.3125, 0.5, 0.3125, 1.0, 0.2812, 1.0, 0.2812, 0.5, 0.6562, 0.5, 0.6562, 1.0, 0.625, 1.0, 0.625, 0.5, 0.5625, 0.5, 0.5625, 1.0, 0.5312, 1.0, 0.5312, 0.5, 0.2812, 0.5, 0.2812, 1.0, 0.25, 1.0, 0.25, 0.5, 0.7812, 0.5, 0.7812, 1.0, 0.75, 1.0, 0.75, 0.5, 0.25, 0.5, 0.25, 1.0, 0.2188, 1.0, 0.2188, 0.5, 0.5312, 0.5, 0.5312, 1.0, 0.5, 1.0, 0.5, 0.5, 0.2188, 0.5, 0.2188, 1.0, 0.1875, 1.0, 0.1875, 0.5, 0.75, 0.5, 0.75, 1.0, 0.7188, 1.0, 0.7188, 0.5, 0.5, 0.5, 0.5, 1.0, 0.4688, 1.0, 0.4688, 0.5, 0.1875, 0.5, 0.1875, 1.0, 0.1562, 1.0, 0.1562, 0.5, 0.7188, 0.5, 0.7188, 1.0, 0.6875, 1.0, 0.6875, 0.5, 0.625, 0.5, 0.625, 1.0, 0.5938, 1.0, 0.5938, 0.5, 0.1562, 0.5, 0.1562, 1.0, 0.125, 1.0, 0.125, 0.5, 0.4688, 0.5, 0.4688, 1.0, 0.4375, 1.0, 0.4375, 0.5, 0.875, 0.5, 0.875, 1.0, 0.8438, 1.0, 0.8438, 0.5, 0.125, 0.5, 0.125, 1.0, 0.09375, 1.0, 0.09375, 0.5, 0.4375, 0.5, 0.4375, 1.0, 0.4062, 1.0, 0.4062, 0.5, 0.09375, 0.5, 0.09375, 1.0, 0.0625, 1.0, 0.0625, 0.5, 0.8438, 0.5, 0.8438, 1.0, 0.8125, 1.0, 0.8125, 0.5, 0.3418, 0.02827, 0.2968, 0.01461, 0.25, 0.01, 0.2032, 0.01461, 0.1582, 0.02827, 0.1167, 0.05045, 0.08029, 0.08029, 0.05045, 0.1167, 0.02827, 0.1582, 0.01461, 0.2032, 0.01, 0.25, 0.01461, 0.2968, 0.02827, 0.3418, 0.05045, 0.3833, 0.08029, 0.4197, 0.1167, 0.4496, 0.1582, 0.4717, 0.2032, 0.4854, 0.25, 0.49, 0.2968, 0.4854, 0.3418, 0.4717, 0.3833, 0.4496, 0.4197, 0.4197, 0.4496, 0.3833, 0.4717, 0.3418, 0.4854, 0.2968, 0.49, 0.25, 0.4854, 0.2032, 0.4717, 0.1582, 0.4496, 0.1167, 0.4197, 0.08029, 0.3833, 0.05045, 0.0625, 0.5, 0.0625, 1.0, 0.03125, 1.0, 0.03125, 0.5, 0.4062, 0.5, 0.4062, 1.0, 0.375, 1.0, 0.375, 0.5, 0.375, 0.5, 0.375, 1.0, 0.3438, 1.0, 0.3438, 0.5, 0.03125, 0.5, 0.03125, 1.0, 0.0, 1.0, 0.0, 0.5, 0.6582, 0.02827, 0.7032, 0.01461, 0.75, 0.01, 0.7968, 0.01461, 0.8418, 0.02827, 0.8833, 0.05045, 0.9197, 0.08029, 0.9496, 0.1167, 0.9717, 0.1582, 0.9854, 0.2032, 0.99, 0.25, 0.9854, 0.2968, 0.9717, 0.3418, 0.9496, 0.3833, 0.9197, 0.4197, 0.8833, 0.4496, 0.8418, 0.4717, 0.7968, 0.4854, 0.75, 0.49, 0.7032, 0.4854, 0.6582, 0.4717, 0.6167, 0.4496, 0.5803, 0.4197, 0.5504, 0.3833, 0.5283, 0.3418, 0.5146, 0.2968, 0.51, 0.25, 0.5146, 0.2032, 0.5283, 0.1582, 0.5504, 0.1167, 0.5803, 0.08029, 0.6167, 0.05045, 0.8125, 0.5, 0.8125, 1.0, 0.7812, 1.0, 0.7812, 0.5, 0.6875, 0.5, 0.6875, 1.0, 0.6562, 1.0, 0.6562, 0.5, 0.3438, 0.5, 0.3438, 1.0, 0.3125, 1.0, 0.3125, 0.5, 0.5938, 0.5, 0.5938, 1.0, 0.5625, 1.0, 0.5625, 0.5, 0.3125, 0.5, 0.3125, 1.0, 0.2812, 1.0, 0.2812, 0.5, 0.5625, 0.5, 0.5625, 1.0, 0.5312, 1.0, 0.5312, 0.5, 0.2812, 0.5, 0.2812, 1.0, 0.25, 1.0, 0.25, 0.5, 0.6562, 0.5, 0.6562, 1.0, 0.625, 1.0, 0.625, 0.5, 0.25, 0.5, 0.25, 1.0, 0.2188, 1.0, 0.2188, 0.5, 0.5312, 0.5, 0.5312, 1.0, 0.5, 1.0, 0.5, 0.5, 0.7812, 0.5, 0.7812, 1.0, 0.75, 1.0, 0.75, 0.5, 0.2188, 0.5, 0.2188, 1.0, 0.1875, 1.0, 0.1875, 0.5, 0.625, 0.5, 0.625, 1.0, 0.5938, 1.0, 0.5938, 0.5, 0.5, 0.5, 0.5, 1.0, 0.4688, 1.0, 0.4688, 0.5, 0.1875, 0.5, 0.1875, 1.0, 0.1562, 1.0, 0.1562, 0.5, 0.5938, 0.5, 0.5938, 1.0, 0.5625, 1.0, 0.5625, 0.5, 0.1562, 0.5, 0.1562, 1.0, 0.125, 1.0, 0.125, 0.5, 0.4688, 0.5, 0.4688, 1.0, 0.4375, 1.0, 0.4375, 0.5, 0.5625, 0.5, 0.5625, 1.0, 0.5312, 1.0, 0.5312, 0.5, 0.125, 0.5, 0.125, 1.0, 0.09375, 1.0, 0.09375, 0.5, 0.4375, 0.5, 0.4375, 1.0, 0.4062, 1.0, 0.4062, 0.5, 0.09375, 0.5, 0.09375, 1.0, 0.0625, 1.0, 0.0625, 0.5, 0.1582, 0.02827, 0.1167, 0.05045, 0.08029, 0.08029, 0.05045, 0.1167, 0.02827, 0.1582, 0.01461, 0.2032, 0.01, 0.25, 0.01461, 0.2968, 0.02827, 0.3418, 0.05045, 0.3833, 0.08029, 0.4197, 0.1167, 0.4496, 0.1582, 0.4717, 0.2032, 0.4854, 0.25, 0.49, 0.2968, 0.4854, 0.3418, 0.4717, 0.3833, 0.4496, 0.4197, 0.4197, 0.4496, 0.3833, 0.4717, 0.3418, 0.4854, 0.2968, 0.49, 0.25, 0.4854, 0.2032, 0.4717, 0.1582, 0.4496, 0.1167, 0.4197, 0.08029, 0.3833, 0.05045, 0.3418, 0.02827, 0.2968, 0.01461, 0.25, 0.01, 0.2032, 0.01461, 0.0625, 0.5, 0.0625, 1.0, 0.03125, 1.0, 0.03125, 0.5, 0.4062, 0.5, 0.4062, 1.0, 0.375, 1.0, 0.375, 0.5, 0.375, 0.5, 0.375, 1.0, 0.3438, 1.0, 0.3438, 0.5, 0.03125, 0.5, 0.03125, 1.0, 0.0, 1.0, 0.0, 0.5, 0.9717, 0.3418, 0.9496, 0.3833, 0.9197, 0.4197, 0.8833, 0.4496, 0.8418, 0.4717, 0.7968, 0.4854, 0.75, 0.49, 0.7032, 0.4854, 0.6582, 0.4717, 0.6167, 0.4496, 0.5803, 0.4197, 0.5504, 0.3833, 0.5283, 0.3418, 0.5146, 0.2968, 0.51, 0.25, 0.5146, 0.2032, 0.5283, 0.1582, 0.5504, 0.1167, 0.5803, 0.08029, 0.6167, 0.05045, 0.6582, 0.02827, 0.7032, 0.01461, 0.75, 0.01, 0.7968, 0.01461, 0.8418, 0.02827, 0.8833, 0.05045, 0.9197, 0.08029, 0.9496, 0.1167, 0.9717, 0.1582, 0.9854, 0.2032, 0.99, 0.25, 0.9854, 0.2968, 0.75, 0.5, 0.75, 1.0, 0.7188, 1.0, 0.7188, 0.5, 0.3438, 0.5, 0.3438, 1.0, 0.3125, 1.0, 0.3125, 0.5, 0.5312, 0.5, 0.5312, 1.0, 0.5, 1.0, 0.5, 0.5, 0.3125, 0.5, 0.3125, 1.0, 0.2812, 1.0, 0.2812, 0.5, 0.5, 0.5, 0.5, 1.0, 0.4688, 1.0, 0.4688, 0.5, 0.2812, 0.5, 0.2812, 1.0, 0.25, 1.0, 0.25, 0.5, 0.7188, 0.5, 0.7188, 1.0, 0.6875, 1.0, 0.6875, 0.5, 0.25, 0.5, 0.25, 1.0, 0.2188, 1.0, 0.2188, 0.5, 0.4688, 0.5, 0.4688, 1.0, 0.4375, 1.0, 0.4375, 0.5, 0.2188, 0.5, 0.2188, 1.0, 0.1875, 1.0, 0.1875, 0.5, 0.4375, 0.5, 0.4375, 1.0, 0.4062, 1.0, 0.4062, 0.5, 0.6875, 0.5, 0.6875, 1.0, 0.6562, 1.0, 0.6562, 0.5, 0.1875, 0.5, 0.1875, 1.0, 0.1562, 1.0, 0.1562, 0.5, 0.6562, 0.5, 0.6562, 1.0, 0.625, 1.0, 0.625, 0.5, 0.1562, 0.5, 0.1562, 1.0, 0.125, 1.0, 0.125, 0.5, 0.625, 0.5, 0.625, 1.0, 0.5938, 1.0, 0.5938, 0.5, 0.4062, 0.5, 0.4062, 1.0, 0.375, 1.0, 0.375, 0.5, 0.125, 0.5, 0.125, 1.0, 0.09375, 1.0, 0.09375, 0.5, 0.375, 0.5, 0.375, 1.0, 0.3438, 1.0, 0.3438, 0.5, 0.09375, 0.5, 0.09375, 1.0, 0.0625, 1.0, 0.0625, 0.5, 0.9854, 0.2032, 0.99, 0.25, 0.9854, 0.2968, 0.9717, 0.3418, 0.9496, 0.3833, 0.9197, 0.4197, 0.8833, 0.4496, 0.8418, 0.4717, 0.7968, 0.4854, 0.75, 0.49, 0.7032, 0.4854, 0.6582, 0.4717, 0.6167, 0.4496, 0.5803, 0.4197, 0.5504, 0.3833, 0.5283, 0.3418, 0.5146, 0.2968, 0.51, 0.25, 0.5146, 0.2032, 0.5283, 0.1582, 0.5504, 0.1167, 0.5803, 0.08029, 0.6167, 0.05045, 0.6582, 0.02827, 0.7032, 0.01461, 0.75, 0.01, 0.7968, 0.01461, 0.8418, 0.02827, 0.8833, 0.05045, 0.9197, 0.08029, 0.9496, 0.1167, 0.9717, 0.1582, 0.0625, 0.5, 0.0625, 1.0, 0.03125, 1.0, 0.03125, 0.5, 0.5938, 0.5, 0.5938, 1.0, 0.5625, 1.0, 0.5625, 0.5, 0.5625, 0.5, 0.5625, 1.0, 0.5312, 1.0, 0.5312, 0.5, 0.03125, 0.5, 0.03125, 1.0, 0.0, 1.0, 0.0, 0.5, 0.4197, 0.4197, 0.4496, 0.3833, 0.4717, 0.3418, 0.4854, 0.2968, 0.49, 0.25, 0.4854, 0.2032, 0.4717, 0.1582, 0.4496, 0.1167, 0.4197, 0.08029, 0.3833, 0.05045, 0.3418, 0.02827, 0.2968, 0.01461, 0.25, 0.01, 0.2032, 0.01461, 0.1582, 0.02827, 0.1167, 0.05045, 0.08029, 0.08029, 0.05045, 0.1167, 0.02827, 0.1582, 0.01461, 0.2032, 0.01, 0.25, 0.01461, 0.2968, 0.02827, 0.3418, 0.05045, 0.3833, 0.08029, 0.4197, 0.1167, 0.4496, 0.1582, 0.4717, 0.2032, 0.4854, 0.25, 0.49, 0.2968, 0.4854, 0.3418, 0.4717, 0.3833, 0.4496, 0.3438, 0.5, 0.3438, 1.0, 0.3125, 1.0, 0.3125, 0.5, 0.5312, 0.5, 0.5312, 1.0, 0.5, 1.0, 0.5, 0.5, 0.3125, 0.5, 0.3125, 1.0, 0.2812, 1.0, 0.2812, 0.5, 0.5, 0.5, 0.5, 1.0, 0.4688, 1.0, 0.4688, 0.5, 0.2812, 0.5, 0.2812, 1.0, 0.25, 1.0, 0.25, 0.5, 0.25, 0.5, 0.25, 1.0, 0.2188, 1.0, 0.2188, 0.5, 0.4688, 0.5, 0.4688, 1.0, 0.4375, 1.0, 0.4375, 0.5, 0.2188, 0.5, 0.2188, 1.0, 0.1875, 1.0, 0.1875, 0.5, 0.4375, 0.5, 0.4375, 1.0, 0.4062, 1.0, 0.4062, 0.5, 0.1875, 0.5, 0.1875, 1.0, 0.1562, 1.0, 0.1562, 0.5, 0.1562, 0.5, 0.1562, 1.0, 0.125, 1.0, 0.125, 0.5, 0.4062, 0.5, 0.4062, 1.0, 0.375, 1.0, 0.375, 0.5, 0.125, 0.5, 0.125, 1.0, 0.09375, 1.0, 0.09375, 0.5, 0.375, 0.5, 0.375, 1.0, 0.3438, 1.0, 0.3438, 0.5, 0.09375, 0.5, 0.09375, 1.0, 0.0625, 1.0, 0.0625, 0.5, 0.99, 0.25, 0.9854, 0.2968, 0.9717, 0.3418, 0.9496, 0.3833, 0.9197, 0.4197, 0.8833, 0.4496, 0.8418, 0.4717, 0.7968, 0.4854, 0.75, 0.49, 0.7032, 0.4854, 0.6582, 0.4717, 0.6167, 0.4496, 0.5803, 0.4197, 0.5504, 0.3833, 0.5283, 0.3418, 0.5146, 0.2968, 0.51, 0.25, 0.5146, 0.2032, 0.5283, 0.1582, 0.5504, 0.1167, 0.5803, 0.08029, 0.6167, 0.05045, 0.6582, 0.02827, 0.7032, 0.01461, 0.75, 0.01, 0.7968, 0.01461, 0.8418, 0.02827, 0.8833, 0.05045, 0.9197, 0.08029, 0.9496, 0.1167, 0.9717, 0.1582, 0.9854, 0.2032, 0.0625, 0.5, 0.0625, 1.0, 0.03125, 1.0, 0.03125, 0.5, 0.03125, 0.5, 0.03125, 1.0, 0.0, 1.0, 0.0, 0.5, 0.1167, 0.05045, 0.08029, 0.08029, 0.05045, 0.1167, 0.02827, 0.1582, 0.01461, 0.2032, 0.01, 0.25, 0.01461, 0.2968, 0.02827, 0.3418, 0.05045, 0.3833, 0.08029, 0.4197, 0.1167, 0.4496, 0.1582, 0.4717, 0.2032, 0.4854, 0.25, 0.49, 0.2968, 0.4854, 0.3418, 0.4717, 0.3833, 0.4496, 0.4197, 0.4197, 0.4496, 0.3833, 0.4717, 0.3418, 0.4854, 0.2968, 0.49, 0.25, 0.4854, 0.2032, 0.4717, 0.1582, 0.4496, 0.1167, 0.4197, 0.08029, 0.3833, 0.05045, 0.3418, 0.02827, 0.2968, 0.01461, 0.25, 0.01, 0.2032, 0.01461, 0.1582, 0.02827, 0.3438, 0.5, 0.3438, 1.0, 0.3125, 1.0, 0.3125, 0.5, 0.3125, 0.5, 0.3125, 1.0, 0.2812, 1.0, 0.2812, 0.5, 0.2812, 0.5, 0.2812, 1.0, 0.25, 1.0, 0.25, 0.5, 0.25, 0.5, 0.25, 1.0, 0.2188, 1.0, 0.2188, 0.5, 0.2188, 0.5, 0.2188, 1.0, 0.1875, 1.0, 0.1875, 0.5, 0.1875, 0.5, 0.1875, 1.0, 0.1562, 1.0, 0.1562, 0.5, 0.1562, 0.5, 0.1562, 1.0, 0.125, 1.0, 0.125, 0.5, 0.125, 0.5, 0.125, 1.0, 0.09375, 1.0, 0.09375, 0.5, 0.09375, 0.5, 0.09375, 1.0, 0.0625, 1.0, 0.0625, 0.5, 0.9717, 0.3418, 0.9496, 0.3833, 0.9197, 0.4197, 0.8833, 0.4496, 0.8418, 0.4717, 0.7968, 0.4854, 0.75, 0.49, 0.7032, 0.4854, 0.6582, 0.4717, 0.6167, 0.4496, 0.5803, 0.4197, 0.5504, 0.3833, 0.5283, 0.3418, 0.5146, 0.2968, 0.51, 0.25, 0.5146, 0.2032, 0.5283, 0.1582, 0.5504, 0.1167, 0.5803, 0.08029, 0.6167, 0.05045, 0.6582, 0.02827, 0.7032, 0.01461, 0.75, 0.01, 0.7968, 0.01461, 0.8418, 0.02827, 0.8833, 0.05045, 0.9197, 0.08029, 0.9496, 0.1167, 0.9717, 0.1582, 0.9854, 0.2032, 0.99, 0.25, 0.9854, 0.2968, 0.0625, 0.5, 0.0625, 1.0, 0.03125, 1.0, 0.03125, 0.5, 0.03125, 0.5, 0.03125, 1.0, 0.0, 1.0, 0.0, 0.5, 0.3418, 0.02827, 0.2968, 0.01461, 0.25, 0.01, 0.2032, 0.01461, 0.1582, 0.02827, 0.1167, 0.05045, 0.08029, 0.08029, 0.05045, 0.1167, 0.02827, 0.1582, 0.01461, 0.2032, 0.01, 0.25, 0.01461, 0.2968, 0.02827, 0.3418, 0.05045, 0.3833, 0.08029, 0.4197, 0.1167, 0.4496, 0.1582, 0.4717, 0.2032, 0.4854, 0.25, 0.49, 0.2968, 0.4854, 0.3418, 0.4717, 0.3833, 0.4496, 0.4197, 0.4197, 0.4496, 0.3833, 0.4717, 0.3418, 0.4854, 0.2968, 0.49, 0.25, 0.4854, 0.2032, 0.4717, 0.1582, 0.4496, 0.1167, 0.4197, 0.08029, 0.3833, 0.05045])
me_cube_001.update()

# ---- objects
ob_window = bpy.data.objects.new('Window ', None)
ob_window__001 = bpy.data.objects.new('Window .001', None)
ob_cube = bpy.data.objects.new('Cube', me_cube_001)

# ---- transforms, parenting, visibility, modifiers, constraints
ob_window.location = (-4.774, 3.143, 1.0)
ob_window.rotation_euler = (1.571, 0.0, 0.0)
ob_window.empty_display_type = 'IMAGE'
ob_window.empty_display_size = 5.0
ob_window.empty_image_offset = (0.6082, -0.3207)
ob_window__001.location = (-4.213, -6.881, 0.9694)
ob_window__001.rotation_euler = (1.571, 0.0, 1.571)
ob_window__001.empty_display_type = 'IMAGE'
ob_window__001.empty_display_size = 5.0
ob_window__001.empty_image_offset = (0.6082, -0.3207)
ob_cube.location = (0.0, 0.0, 0.2298)
ob_cube.scale = (1.28, -0.57, 2.36)

# ---- collection membership
col_collection.objects.link(ob_window)
col_collection.objects.link(ob_window__001)
col_collection.objects.link(ob_cube)

# ---- scene / render settings (as saved in the file)
scene.frame_start = 1; scene.frame_end = 250; scene.frame_set(142)
scene.render.engine = 'BLENDER_EEVEE_NEXT'
bpy.context.view_layer.update()

# ---- added for rendering (the .blend has no active camera and no usable light): camera, sun
cam_auto = bpy.data.cameras.new('AutoCamera')
cam_auto.lens = 50.0
cam_auto.sensor_width = 36.0
cam_auto.clip_end = 1000.0
ob_auto_camera = bpy.data.objects.new('AutoCamera', cam_auto)
scene.collection.objects.link(ob_auto_camera)
ob_auto_camera.location = (13.2337, -13.9204, 9.37074)
ob_auto_camera.rotation_euler = (1.09748, -7.21219e-08, 0.694738)
scene.camera = ob_auto_camera
light_auto_sun = bpy.data.lights.new('AutoSun', 'SUN')
light_auto_sun.energy = 3.0
light_auto_sun.angle = 0.0523599
ob_auto_sun = bpy.data.objects.new('AutoSun', light_auto_sun)
scene.collection.objects.link(ob_auto_sun)
ob_auto_sun.rotation_euler = (0.872665, 0.174533, 0.523599)
bpy.context.view_layer.update()
